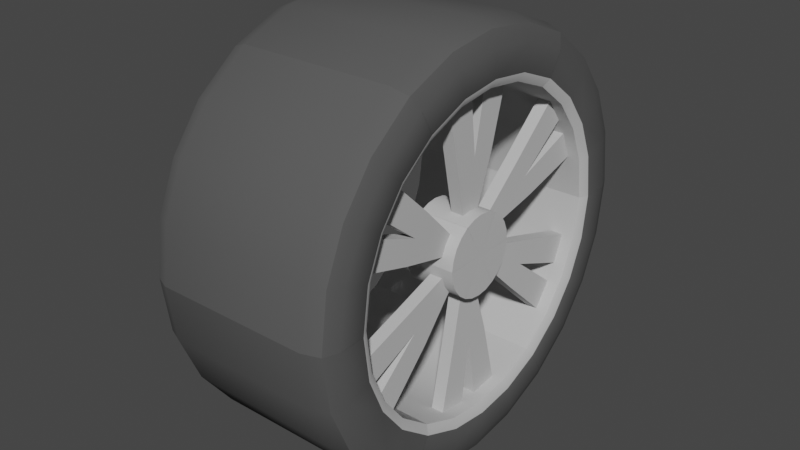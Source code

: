 # Source: wheel1.blend  (saved by Blender 2.82.7; exported with 4.5.12 LTS)
import bpy
from mathutils import Matrix  # noqa: F401  (used for matrix-valued properties, if any)

bpy.ops.wm.read_factory_settings(use_empty=True)
scene = bpy.context.scene
scene.name = 'Scene'

# ---- collections
col_collection = bpy.data.collections.new('Collection'); scene.collection.children.link(col_collection)

# ---- materials (node trees are filled in below, after node groups)
mat_base___eeeeee = bpy.data.materials.new('base [#eeeeee]')
mat_base___eeeeee.use_transparent_shadow = False
mat_base___eeeeee.diffuse_color = (0.5488, 0.5488, 0.5488, 1.0)
mat_base___eeeeee.roughness = 0.6733
mat_base___eeeeee.specular_intensity = 0.0
mat_black___333333 = bpy.data.materials.new('black [#333333]')
mat_black___333333.use_transparent_shadow = False
mat_black___333333.diffuse_color = (0.09542, 0.09542, 0.09542, 1.0)
mat_black___333333.roughness = 0.6733

# ---- material node trees
mat_base___eeeeee.use_nodes = True; mat_base___eeeeee.node_tree.nodes.clear()
_N = mat_base___eeeeee.node_tree.nodes; _L = mat_base___eeeeee.node_tree.links
n0 = _N.new('ShaderNodeOutputMaterial'); n0.name = 'Material Output'; n0.location = (300, 300)
n1 = _N.new('ShaderNodeBsdfPrincipled'); n1.name = 'Principled BSDF'; n1.location = (10, 300)
n1.distribution = 'GGX'
n1.subsurface_method = 'BURLEY'
n1.inputs[0].default_value = (0.5488, 0.5488, 0.5488, 1.0)
n1.inputs[2].default_value = 0.6733
n1.inputs[3].default_value = 1.0
n1.inputs[13].default_value = 0.0
n1.inputs[27].default_value = (0.0, 0.0, 0.0, 1.0)
n1.inputs[28].default_value = 1.0
_L.new(n1.outputs[0], n0.inputs[0])
n0.is_active_output = True
mat_black___333333.use_nodes = True; mat_black___333333.node_tree.nodes.clear()
_N = mat_black___333333.node_tree.nodes; _L = mat_black___333333.node_tree.links
n0 = _N.new('ShaderNodeOutputMaterial'); n0.name = 'Material Output'; n0.location = (300, 300)
n1 = _N.new('ShaderNodeBsdfPrincipled'); n1.name = 'Principled BSDF'; n1.location = (10, 300)
n1.distribution = 'GGX'
n1.subsurface_method = 'BURLEY'
n1.inputs[0].default_value = (0.09542, 0.09542, 0.09542, 1.0)
n1.inputs[2].default_value = 0.6733
n1.inputs[3].default_value = 1.0
n1.inputs[27].default_value = (0.0, 0.0, 0.0, 1.0)
n1.inputs[28].default_value = 1.0
_L.new(n1.outputs[0], n0.inputs[0])
n0.is_active_output = True

# ---- world
world_world = bpy.data.worlds.new('World'); scene.world = world_world
world_world.use_nodes = True; world_world.node_tree.nodes.clear()
_N = world_world.node_tree.nodes; _L = world_world.node_tree.links
n0 = _N.new('ShaderNodeOutputWorld'); n0.name = 'World Output'; n0.location = (300, 300)
n1 = _N.new('ShaderNodeBackground'); n1.name = 'Background'; n1.location = (10, 300)
n1.inputs[0].default_value = (0.05088, 0.05088, 0.05088, 1.0)
_L.new(n1.outputs[0], n0.inputs[0])
n0.is_active_output = True
world_world.color = (0.05088, 0.05088, 0.05088)
world_world.use_sun_shadow = False
world_world.sun_shadow_jitter_overblur = 0.0

# ---- meshes
me_wheel = bpy.data.meshes.new('wheel')
me_wheel.from_pydata([(-0.007717, 0.2428, -0.0624), (-0.007717, 0.2171, -0.1254), (0.0, 0.2292, -0.1324), (0.0, 0.2564, -0.06589), (-0.09618, 0.06288, -0.01659), (-0.01471, 0.06276, -0.01686), (-0.01485, 0.05633, -0.03244), (-0.09633, 0.05633, -0.03244), (-0.09633, 0.065, 0.0), (-0.01485, 0.065, 0.0), (-0.007717, 0.2507, 0.0), (0.0, 0.2647, 0.0), (-0.02997, 0.1424, -0.03838), (-0.02782, 0.2428, -0.0624), (-0.02782, 0.2502, -0.0155), (-0.02997, 0.1475, 0.0), (-0.01471, 0.06276, -0.01686), (-0.01485, 0.065, 0.0), (-0.01485, 0.0, 0.0), (-0.01485, 0.05633, -0.03244), (-0.03421, 0.06401, 0.0), (-0.03421, 0.06179, -0.01666), (-0.007717, 0.2428, -0.0624), (-0.007717, 0.2507, 0.0), (-0.3196, 0.2507, 0.0), (-0.3196, 0.2428, -0.0624), (-0.007717, 0.2171, -0.1254), (-0.3196, 0.2171, -0.1254), (-0.02997, 0.1424, -0.03838), (-0.03421, 0.06179, -0.01666), (-0.05474, 0.06179, -0.01666), (-0.05049, 0.1424, -0.03838), (-0.02782, 0.2428, -0.0624), (-0.04834, 0.2428, -0.0624), (-0.02997, 0.1475, 0.0), (-0.02782, 0.2502, -0.0155), (-0.04834, 0.2502, -0.0155), (-0.05049, 0.1475, 0.0), (-0.3239, 0.2292, -0.1324), (-0.3196, 0.2428, -0.0624), (-0.3239, 0.2564, -0.06589), (-0.3196, 0.2507, 0.0), (-0.3196, 0.2171, -0.1254), (-0.3239, 0.2647, 0.0), (-0.007717, 0.2428, 0.0624), (0.0, 0.2564, 0.06589), (0.0, 0.2292, 0.1324), (-0.007717, 0.2171, 0.1254), (-0.09618, 0.06288, 0.01659), (-0.09633, 0.05633, 0.03244), (-0.01485, 0.05633, 0.03244), (-0.01471, 0.06276, 0.01686), (-0.02997, 0.1424, 0.03838), (-0.02782, 0.2502, 0.0155), (-0.02782, 0.2428, 0.0624), (-0.01471, 0.06276, 0.01686), (-0.01485, 0.05633, 0.03244), (-0.03421, 0.06179, 0.01666), (-0.007717, 0.2428, 0.0624), (-0.3196, 0.2428, 0.0624), (-0.007717, 0.2171, 0.1254), (-0.3196, 0.2171, 0.1254), (-0.02997, 0.1424, 0.03838), (-0.05049, 0.1424, 0.03838), (-0.05474, 0.06179, 0.01666), (-0.03421, 0.06179, 0.01666), (-0.02782, 0.2428, 0.0624), (-0.04834, 0.2428, 0.0624), (-0.02997, 0.1475, 0.0), (-0.05049, 0.1475, 0.0), (-0.04834, 0.2502, 0.0155), (-0.02782, 0.2502, 0.0155), (-0.3239, 0.2292, 0.1324), (-0.3239, 0.2564, 0.06589), (-0.3196, 0.2428, 0.0624), (-0.3196, 0.2171, 0.1254), (-0.007717, 0.1754, 0.1791), (-0.007717, 0.2171, 0.1253), (0.0, 0.2293, 0.1323), (0.0, 0.1852, 0.1891), (-0.09618, 0.04581, 0.04616), (-0.01471, 0.04598, 0.04592), (-0.01485, 0.05626, 0.03256), (-0.09633, 0.05626, 0.03256), (-0.09633, 0.0325, 0.05629), (-0.01485, 0.0325, 0.05629), (-0.007717, 0.1253, 0.2171), (0.0, 0.1323, 0.2292), (-0.02997, 0.1044, 0.1041), (-0.02782, 0.1754, 0.1791), (-0.02782, 0.1385, 0.2089), (-0.02997, 0.07374, 0.1277), (-0.01471, 0.04598, 0.04592), (-0.01485, 0.0325, 0.05629), (-0.01485, 0.0, 0.0), (-0.01485, 0.05626, 0.03256), (-0.03421, 0.03201, 0.05544), (-0.03421, 0.04532, 0.04518), (-0.007717, 0.1754, 0.1791), (-0.007717, 0.1253, 0.2171), (-0.3196, 0.1253, 0.2171), (-0.3196, 0.1754, 0.1791), (-0.007717, 0.2171, 0.1253), (-0.3196, 0.2171, 0.1253), (-0.02997, 0.1044, 0.1041), (-0.03421, 0.04532, 0.04518), (-0.05474, 0.04532, 0.04518), (-0.05049, 0.1044, 0.1041), (-0.02782, 0.1754, 0.1791), (-0.04834, 0.1754, 0.1791), (-0.02997, 0.07374, 0.1277), (-0.02782, 0.1385, 0.2089), (-0.04834, 0.1385, 0.2089), (-0.05049, 0.07374, 0.1277), (-0.3239, 0.2293, 0.1323), (-0.3196, 0.1754, 0.1791), (-0.3239, 0.1852, 0.1891), (-0.3196, 0.1253, 0.2171), (-0.3196, 0.2171, 0.1253), (-0.3239, 0.1323, 0.2292), (-0.007717, 0.06735, 0.2415), (0.0, 0.07112, 0.255), (0.0, -5.2e-05, 0.2647), (-0.007717, -4.9e-05, 0.2507), (-0.09618, 0.01707, 0.06275), (-0.09633, 7e-05, 0.065), (-0.01485, 7e-05, 0.065), (-0.01471, 0.01678, 0.06278), (-0.02997, 0.03794, 0.1425), (-0.02782, 0.1117, 0.2244), (-0.02782, 0.06735, 0.2415), (-0.01471, 0.01678, 0.06278), (-0.01485, 7e-05, 0.065), (-0.03421, 0.01647, 0.06184), (-0.007717, 0.06735, 0.2415), (-0.3196, 0.06735, 0.2415), (-0.007717, -4.9e-05, 0.2507), (-0.3196, -4.9e-05, 0.2507), (-0.02997, 0.03794, 0.1425), (-0.05049, 0.03794, 0.1425), (-0.05474, 0.01647, 0.06184), (-0.03421, 0.01647, 0.06184), (-0.02782, 0.06735, 0.2415), (-0.04834, 0.06735, 0.2415), (-0.02997, 0.07374, 0.1277), (-0.05049, 0.07374, 0.1277), (-0.04834, 0.1117, 0.2244), (-0.02782, 0.1117, 0.2244), (-0.3239, -5.2e-05, 0.2647), (-0.3239, 0.07112, 0.255), (-0.3196, 0.06735, 0.2415), (-0.3196, -4.9e-05, 0.2507), (-0.007717, -0.06735, 0.2415), (-0.007717, 4.9e-05, 0.2507), (0.0, 5.2e-05, 0.2647), (0.0, -0.07112, 0.255), (-0.09618, -0.01707, 0.06275), (-0.01471, -0.01678, 0.06278), (-0.01485, -7e-05, 0.065), (-0.09633, -7e-05, 0.065), (-0.09633, -0.0325, 0.05629), (-0.01485, -0.0325, 0.05629), (-0.007717, -0.1253, 0.2171), (0.0, -0.1323, 0.2292), (-0.02997, -0.03794, 0.1425), (-0.02782, -0.06735, 0.2415), (-0.02782, -0.1117, 0.2244), (-0.02997, -0.07374, 0.1277), (-0.01471, -0.01678, 0.06278), (-0.01485, -0.0325, 0.05629), (-0.01485, 0.0, 0.0), (-0.01485, -7e-05, 0.065), (-0.03421, -0.03201, 0.05544), (-0.03421, -0.01647, 0.06184), (-0.007717, -0.06735, 0.2415), (-0.007717, -0.1253, 0.2171), (-0.3196, -0.1253, 0.2171), (-0.3196, -0.06735, 0.2415), (-0.007717, 4.9e-05, 0.2507), (-0.3196, 4.9e-05, 0.2507), (-0.02997, -0.03794, 0.1425), (-0.03421, -0.01647, 0.06184), (-0.05474, -0.01647, 0.06184), (-0.05049, -0.03794, 0.1425), (-0.02782, -0.06735, 0.2415), (-0.04834, -0.06735, 0.2415), (-0.02997, -0.07374, 0.1277), (-0.02782, -0.1117, 0.2244), (-0.04834, -0.1117, 0.2244), (-0.05049, -0.07374, 0.1277), (-0.3239, 5.2e-05, 0.2647), (-0.3196, -0.06735, 0.2415), (-0.3239, -0.07112, 0.255), (-0.3196, -0.1253, 0.2171), (-0.3196, 4.9e-05, 0.2507), (-0.3239, -0.1323, 0.2292), (-0.007717, -0.1754, 0.1791), (0.0, -0.1852, 0.1891), (0.0, -0.2293, 0.1323), (-0.007717, -0.2171, 0.1253), (-0.09618, -0.04581, 0.04616), (-0.09633, -0.05626, 0.03256), (-0.01485, -0.05626, 0.03256), (-0.01471, -0.04598, 0.04592), (-0.02997, -0.1044, 0.1041), (-0.02782, -0.1385, 0.2089), (-0.02782, -0.1754, 0.1791), (-0.01471, -0.04598, 0.04592), (-0.01485, -0.05626, 0.03256), (-0.03421, -0.04532, 0.04518), (-0.007717, -0.1754, 0.1791), (-0.3196, -0.1754, 0.1791), (-0.007717, -0.2171, 0.1253), (-0.3196, -0.2171, 0.1253), (-0.02997, -0.1044, 0.1041), (-0.05049, -0.1044, 0.1041), (-0.05474, -0.04532, 0.04518), (-0.03421, -0.04532, 0.04518), (-0.02782, -0.1754, 0.1791), (-0.04834, -0.1754, 0.1791), (-0.02997, -0.07374, 0.1277), (-0.05049, -0.07374, 0.1277), (-0.04834, -0.1385, 0.2089), (-0.02782, -0.1385, 0.2089), (-0.3239, -0.2293, 0.1323), (-0.3239, -0.1852, 0.1891), (-0.3196, -0.1754, 0.1791), (-0.3196, -0.2171, 0.1253), (-0.007717, -0.2428, 0.0624), (-0.007717, -0.2171, 0.1254), (0.0, -0.2292, 0.1324), (0.0, -0.2564, 0.06589), (-0.09618, -0.06288, 0.01659), (-0.01471, -0.06276, 0.01686), (-0.01485, -0.05633, 0.03244), (-0.09633, -0.05633, 0.03244), (-0.09633, -0.065, 0.0), (-0.01485, -0.065, 0.0), (-0.007717, -0.2507, 0.0), (0.0, -0.2647, 0.0), (-0.02997, -0.1424, 0.03838), (-0.02782, -0.2428, 0.0624), (-0.02782, -0.2502, 0.0155), (-0.02997, -0.1475, 0.0), (-0.01471, -0.06276, 0.01686), (-0.01485, -0.065, 0.0), (-0.01485, 0.0, 0.0), (-0.01485, -0.05633, 0.03244), (-0.03421, -0.06401, 0.0), (-0.03421, -0.06179, 0.01666), (-0.007717, -0.2428, 0.0624), (-0.007717, -0.2507, 0.0), (-0.3196, -0.2507, 0.0), (-0.3196, -0.2428, 0.0624), (-0.007717, -0.2171, 0.1254), (-0.3196, -0.2171, 0.1254), (-0.02997, -0.1424, 0.03838), (-0.03421, -0.06179, 0.01666), (-0.05474, -0.06179, 0.01666), (-0.05049, -0.1424, 0.03838), (-0.02782, -0.2428, 0.0624), (-0.04834, -0.2428, 0.0624), (-0.02997, -0.1475, 0.0), (-0.02782, -0.2502, 0.0155), (-0.04834, -0.2502, 0.0155), (-0.05049, -0.1475, 0.0), (-0.3239, -0.2292, 0.1324), (-0.3196, -0.2428, 0.0624), (-0.3239, -0.2564, 0.06589), (-0.3196, -0.2507, 0.0), (-0.3196, -0.2171, 0.1254), (-0.3239, -0.2647, 0.0), (-0.007717, -0.2428, -0.0624), (0.0, -0.2564, -0.06589), (0.0, -0.2292, -0.1324), (-0.007717, -0.2171, -0.1254), (-0.09618, -0.06288, -0.01659), (-0.09633, -0.05633, -0.03244), (-0.01485, -0.05633, -0.03244), (-0.01471, -0.06276, -0.01686), (-0.02997, -0.1424, -0.03838), (-0.02782, -0.2502, -0.0155), (-0.02782, -0.2428, -0.0624), (-0.01471, -0.06276, -0.01686), (-0.01485, -0.05633, -0.03244), (-0.03421, -0.06179, -0.01666), (-0.007717, -0.2428, -0.0624), (-0.3196, -0.2428, -0.0624), (-0.007717, -0.2171, -0.1254), (-0.3196, -0.2171, -0.1254), (-0.02997, -0.1424, -0.03838), (-0.05049, -0.1424, -0.03838), (-0.05474, -0.06179, -0.01666), (-0.03421, -0.06179, -0.01666), (-0.02782, -0.2428, -0.0624), (-0.04834, -0.2428, -0.0624), (-0.02997, -0.1475, 0.0), (-0.05049, -0.1475, 0.0), (-0.04834, -0.2502, -0.0155), (-0.02782, -0.2502, -0.0155), (-0.3239, -0.2292, -0.1324), (-0.3239, -0.2564, -0.06589), (-0.3196, -0.2428, -0.0624), (-0.3196, -0.2171, -0.1254), (-0.007717, -0.1754, -0.1791), (-0.007717, -0.2171, -0.1253), (0.0, -0.2293, -0.1323), (0.0, -0.1852, -0.1891), (-0.09618, -0.04581, -0.04616), (-0.01471, -0.04598, -0.04592), (-0.01485, -0.05626, -0.03256), (-0.09633, -0.05626, -0.03256), (-0.09633, -0.0325, -0.05629), (-0.01485, -0.0325, -0.05629), (-0.007717, -0.1253, -0.2171), (0.0, -0.1323, -0.2292), (-0.02997, -0.1044, -0.1041), (-0.02782, -0.1754, -0.1791), (-0.02782, -0.1385, -0.2089), (-0.02997, -0.07374, -0.1277), (-0.01471, -0.04598, -0.04592), (-0.01485, -0.0325, -0.05629), (-0.01485, 0.0, 0.0), (-0.01485, -0.05626, -0.03256), (-0.03421, -0.03201, -0.05544), (-0.03421, -0.04532, -0.04518), (-0.007717, -0.1754, -0.1791), (-0.007717, -0.1253, -0.2171), (-0.3196, -0.1253, -0.2171), (-0.3196, -0.1754, -0.1791), (-0.007717, -0.2171, -0.1253), (-0.3196, -0.2171, -0.1253), (-0.02997, -0.1044, -0.1041), (-0.03421, -0.04532, -0.04518), (-0.05474, -0.04532, -0.04518), (-0.05049, -0.1044, -0.1041), (-0.02782, -0.1754, -0.1791), (-0.04834, -0.1754, -0.1791), (-0.02997, -0.07374, -0.1277), (-0.02782, -0.1385, -0.2089), (-0.04834, -0.1385, -0.2089), (-0.05049, -0.07374, -0.1277), (-0.3239, -0.2293, -0.1323), (-0.3196, -0.1754, -0.1791), (-0.3239, -0.1852, -0.1891), (-0.3196, -0.1253, -0.2171), (-0.3196, -0.2171, -0.1253), (-0.3239, -0.1323, -0.2292), (-0.007717, -0.06735, -0.2415), (0.0, -0.07112, -0.255), (0.0, 5.2e-05, -0.2647), (-0.007717, 4.9e-05, -0.2507), (-0.09618, -0.01707, -0.06275), (-0.09633, -7e-05, -0.065), (-0.01485, -7e-05, -0.065), (-0.01471, -0.01678, -0.06278), (-0.02997, -0.03794, -0.1425), (-0.02782, -0.1117, -0.2244), (-0.02782, -0.06735, -0.2415), (-0.01471, -0.01678, -0.06278), (-0.01485, -7e-05, -0.065), (-0.03421, -0.01647, -0.06184), (-0.007717, -0.06735, -0.2415), (-0.3196, -0.06735, -0.2415), (-0.007717, 4.9e-05, -0.2507), (-0.3196, 4.9e-05, -0.2507), (-0.02997, -0.03794, -0.1425), (-0.05049, -0.03794, -0.1425), (-0.05474, -0.01647, -0.06184), (-0.03421, -0.01647, -0.06184), (-0.02782, -0.06735, -0.2415), (-0.04834, -0.06735, -0.2415), (-0.02997, -0.07374, -0.1277), (-0.05049, -0.07374, -0.1277), (-0.04834, -0.1117, -0.2244), (-0.02782, -0.1117, -0.2244), (-0.3239, 5.2e-05, -0.2647), (-0.3239, -0.07112, -0.255), (-0.3196, -0.06735, -0.2415), (-0.3196, 4.9e-05, -0.2507), (-0.007717, 0.06735, -0.2415), (-0.007717, -4.9e-05, -0.2507), (0.0, -5.2e-05, -0.2647), (0.0, 0.07112, -0.255), (-0.09618, 0.01707, -0.06275), (-0.01471, 0.01678, -0.06278), (-0.01485, 7e-05, -0.065), (-0.09633, 7e-05, -0.065), (-0.09633, 0.0325, -0.05629), (-0.01485, 0.0325, -0.05629), (-0.007717, 0.1253, -0.2171), (0.0, 0.1323, -0.2292), (-0.02997, 0.03794, -0.1425), (-0.02782, 0.06735, -0.2415), (-0.02782, 0.1117, -0.2244), (-0.02997, 0.07374, -0.1277), (-0.01471, 0.01678, -0.06278), (-0.01485, 0.0325, -0.05629), (-0.01485, 0.0, 0.0), (-0.01485, 7e-05, -0.065), (-0.03421, 0.03201, -0.05544), (-0.03421, 0.01647, -0.06184), (-0.007717, 0.06735, -0.2415), (-0.007717, 0.1253, -0.2171), (-0.3196, 0.1253, -0.2171), (-0.3196, 0.06735, -0.2415), (-0.007717, -4.9e-05, -0.2507), (-0.3196, -4.9e-05, -0.2507), (-0.02997, 0.03794, -0.1425), (-0.03421, 0.01647, -0.06184), (-0.05474, 0.01647, -0.06184), (-0.05049, 0.03794, -0.1425), (-0.02782, 0.06735, -0.2415), (-0.04834, 0.06735, -0.2415), (-0.02997, 0.07374, -0.1277), (-0.02782, 0.1117, -0.2244), (-0.04834, 0.1117, -0.2244), (-0.05049, 0.07374, -0.1277), (-0.3239, -5.2e-05, -0.2647), (-0.3196, 0.06735, -0.2415), (-0.3239, 0.07112, -0.255), (-0.3196, 0.1253, -0.2171), (-0.3196, -4.9e-05, -0.2507), (-0.3239, 0.1323, -0.2292), (-0.007717, 0.1754, -0.1791), (0.0, 0.1852, -0.1891), (0.0, 0.2293, -0.1323), (-0.007717, 0.2171, -0.1253), (-0.09618, 0.04581, -0.04616), (-0.09633, 0.05626, -0.03256), (-0.01485, 0.05626, -0.03256), (-0.01471, 0.04598, -0.04592), (-0.02997, 0.1044, -0.1041), (-0.02782, 0.1385, -0.2089), (-0.02782, 0.1754, -0.1791), (-0.01471, 0.04598, -0.04592), (-0.01485, 0.05626, -0.03256), (-0.03421, 0.04532, -0.04518), (-0.007717, 0.1754, -0.1791), (-0.3196, 0.1754, -0.1791), (-0.007717, 0.2171, -0.1253), (-0.3196, 0.2171, -0.1253), (-0.02997, 0.1044, -0.1041), (-0.05049, 0.1044, -0.1041), (-0.05474, 0.04532, -0.04518), (-0.03421, 0.04532, -0.04518), (-0.02782, 0.1754, -0.1791), (-0.04834, 0.1754, -0.1791), (-0.02997, 0.07374, -0.1277), (-0.05049, 0.07374, -0.1277), (-0.04834, 0.1385, -0.2089), (-0.02782, 0.1385, -0.2089), (-0.3239, 0.2293, -0.1323), (-0.3239, 0.1852, -0.1891), (-0.3196, 0.1754, -0.1791), (-0.3196, 0.2171, -0.1253), (0.0, 0.2971, -0.07635), (0.0, 0.3067, 0.0), (0.0, 0.2656, -0.1534), (-0.009116, 0.3201, -0.08228), (-0.009116, 0.3305, 0.0), (-0.009116, 0.2862, -0.1653), (-0.009116, 0.3305, 0.0), (-0.009116, 0.3201, -0.08228), (-0.03729, 0.3294, -0.08467), (-0.03729, 0.3401, 0.0), (-0.009116, 0.2862, -0.1653), (-0.03729, 0.2945, -0.1701), (-0.2877, 0.3294, -0.08467), (-0.2877, 0.3401, 0.0), (-0.2877, 0.2945, -0.1701), (-0.3109, 0.3203, -0.08231), (-0.3109, 0.3307, 0.0), (-0.3109, 0.2863, -0.1654), (-0.3109, 0.3307, 0.0), (-0.3109, 0.3203, -0.08231), (-0.3215, 0.297, -0.07633), (-0.3215, 0.3066, 0.0), (-0.3109, 0.2863, -0.1654), (-0.3215, 0.2655, -0.1534), (0.0, 0.2971, 0.07635), (0.0, 0.2656, 0.1534), (-0.009116, 0.3201, 0.08228), (-0.009116, 0.2862, 0.1653), (-0.03729, 0.3294, 0.08467), (-0.009116, 0.3201, 0.08228), (-0.03729, 0.2945, 0.1701), (-0.009116, 0.2862, 0.1653), (-0.2877, 0.3294, 0.08467), (-0.2877, 0.2945, 0.1701), (-0.3109, 0.3203, 0.08231), (-0.3109, 0.2863, 0.1654), (-0.3215, 0.297, 0.07633), (-0.3109, 0.3203, 0.08231), (-0.3215, 0.2655, 0.1534), (-0.3109, 0.2863, 0.1654), (0.0, 0.2147, 0.2191), (0.0, 0.1534, 0.2656), (0.0, 0.2657, 0.1533), (-0.009116, 0.2313, 0.2361), (-0.009116, 0.1653, 0.2862), (-0.009116, 0.2863, 0.1652), (-0.009116, 0.1653, 0.2862), (-0.009116, 0.2313, 0.2361), (-0.03729, 0.238, 0.2429), (-0.03729, 0.1701, 0.2945), (-0.009116, 0.2863, 0.1652), (-0.03729, 0.2946, 0.17), (-0.2877, 0.238, 0.2429), (-0.2877, 0.1701, 0.2945), (-0.2877, 0.2946, 0.17), (-0.3109, 0.2314, 0.2362), (-0.3109, 0.1653, 0.2864), (-0.3109, 0.2864, 0.1653), (-0.3109, 0.1653, 0.2864), (-0.3109, 0.2314, 0.2362), (-0.3215, 0.2146, 0.219), (-0.3215, 0.1533, 0.2655), (-0.3109, 0.2864, 0.1653), (-0.3215, 0.2656, 0.1533), (0.0, 0.08241, 0.2954), (0.0, -6e-05, 0.3067), (-0.009116, 0.0888, 0.3184), (-0.009116, -6.5e-05, 0.3305), (-0.03729, 0.09138, 0.3276), (-0.009116, 0.0888, 0.3184), (-0.03729, -6.7e-05, 0.3401), (-0.009116, -6.5e-05, 0.3305), (-0.2877, 0.09138, 0.3276), (-0.2877, -6.7e-05, 0.3401), (-0.3109, 0.08884, 0.3185), (-0.3109, -6.5e-05, 0.3307), (-0.3215, 0.08238, 0.2953), (-0.3109, 0.08884, 0.3185), (-0.3215, -6e-05, 0.3066), (-0.3109, -6.5e-05, 0.3307), (0.0, -0.08241, 0.2954), (0.0, -0.1534, 0.2656), (0.0, 6e-05, 0.3067), (-0.009116, -0.0888, 0.3184), (-0.009116, -0.1653, 0.2862), (-0.009116, 6.5e-05, 0.3305), (-0.009116, -0.1653, 0.2862), (-0.009116, -0.0888, 0.3184), (-0.03729, -0.09138, 0.3276), (-0.03729, -0.1701, 0.2945), (-0.009116, 6.5e-05, 0.3305), (-0.03729, 6.7e-05, 0.3401), (-0.2877, -0.09138, 0.3276), (-0.2877, -0.1701, 0.2945), (-0.2877, 6.7e-05, 0.3401), (-0.3109, -0.08884, 0.3185), (-0.3109, -0.1653, 0.2864), (-0.3109, 6.5e-05, 0.3307), (-0.3109, -0.1653, 0.2864), (-0.3109, -0.08884, 0.3185), (-0.3215, -0.08238, 0.2953), (-0.3215, -0.1533, 0.2655), (-0.3109, 6.5e-05, 0.3307), (-0.3215, 6e-05, 0.3066), (0.0, -0.2147, 0.2191), (0.0, -0.2657, 0.1533), (-0.009116, -0.2313, 0.2361), (-0.009116, -0.2863, 0.1652), (-0.03729, -0.238, 0.2429), (-0.009116, -0.2313, 0.2361), (-0.03729, -0.2946, 0.17), (-0.009116, -0.2863, 0.1652), (-0.2877, -0.238, 0.2429), (-0.2877, -0.2946, 0.17), (-0.3109, -0.2314, 0.2362), (-0.3109, -0.2864, 0.1653), (-0.3215, -0.2146, 0.219), (-0.3109, -0.2314, 0.2362), (-0.3215, -0.2656, 0.1533), (-0.3109, -0.2864, 0.1653), (0.0, -0.2971, 0.07635), (0.0, -0.3067, 0.0), (0.0, -0.2656, 0.1534), (-0.009116, -0.3201, 0.08228), (-0.009116, -0.3305, 0.0), (-0.009116, -0.2862, 0.1653), (-0.009116, -0.3305, 0.0), (-0.009116, -0.3201, 0.08228), (-0.03729, -0.3294, 0.08467), (-0.03729, -0.3401, 0.0), (-0.009116, -0.2862, 0.1653), (-0.03729, -0.2945, 0.1701), (-0.2877, -0.3294, 0.08467), (-0.2877, -0.3401, 0.0), (-0.2877, -0.2945, 0.1701), (-0.3109, -0.3203, 0.08231), (-0.3109, -0.3307, 0.0), (-0.3109, -0.2863, 0.1654), (-0.3109, -0.3307, 0.0), (-0.3109, -0.3203, 0.08231), (-0.3215, -0.297, 0.07633), (-0.3215, -0.3066, 0.0), (-0.3109, -0.2863, 0.1654), (-0.3215, -0.2655, 0.1534), (0.0, -0.2971, -0.07635), (0.0, -0.2656, -0.1534), (-0.009116, -0.3201, -0.08228), (-0.009116, -0.2862, -0.1653), (-0.03729, -0.3294, -0.08467), (-0.009116, -0.3201, -0.08228), (-0.03729, -0.2945, -0.1701), (-0.009116, -0.2862, -0.1653), (-0.2877, -0.3294, -0.08467), (-0.2877, -0.2945, -0.1701), (-0.3109, -0.3203, -0.08231), (-0.3109, -0.2863, -0.1654), (-0.3215, -0.297, -0.07633), (-0.3109, -0.3203, -0.08231), (-0.3215, -0.2655, -0.1534), (-0.3109, -0.2863, -0.1654), (0.0, -0.2147, -0.2191), (0.0, -0.1534, -0.2656), (0.0, -0.2657, -0.1533), (-0.009116, -0.2313, -0.2361), (-0.009116, -0.1653, -0.2862), (-0.009116, -0.2863, -0.1652), (-0.009116, -0.1653, -0.2862), (-0.009116, -0.2313, -0.2361), (-0.03729, -0.238, -0.2429), (-0.03729, -0.1701, -0.2945), (-0.009116, -0.2863, -0.1652), (-0.03729, -0.2946, -0.17), (-0.2877, -0.238, -0.2429), (-0.2877, -0.1701, -0.2945), (-0.2877, -0.2946, -0.17), (-0.3109, -0.2314, -0.2362), (-0.3109, -0.1653, -0.2864), (-0.3109, -0.2864, -0.1653), (-0.3109, -0.1653, -0.2864), (-0.3109, -0.2314, -0.2362), (-0.3215, -0.2146, -0.219), (-0.3215, -0.1533, -0.2655), (-0.3109, -0.2864, -0.1653), (-0.3215, -0.2656, -0.1533), (0.0, -0.08241, -0.2954), (0.0, 6e-05, -0.3067), (-0.009116, -0.0888, -0.3184), (-0.009116, 6.5e-05, -0.3305), (-0.03729, -0.09138, -0.3276), (-0.009116, -0.0888, -0.3184), (-0.03729, 6.7e-05, -0.3401), (-0.009116, 6.5e-05, -0.3305), (-0.2877, -0.09138, -0.3276), (-0.2877, 6.7e-05, -0.3401), (-0.3109, -0.08884, -0.3185), (-0.3109, 6.5e-05, -0.3307), (-0.3215, -0.08238, -0.2953), (-0.3109, -0.08884, -0.3185), (-0.3215, 6e-05, -0.3066), (-0.3109, 6.5e-05, -0.3307), (0.0, 0.08241, -0.2954), (0.0, 0.1534, -0.2656), (0.0, -6e-05, -0.3067), (-0.009116, 0.0888, -0.3184), (-0.009116, 0.1653, -0.2862), (-0.009116, -6.5e-05, -0.3305), (-0.009116, 0.1653, -0.2862), (-0.009116, 0.0888, -0.3184), (-0.03729, 0.09138, -0.3276), (-0.03729, 0.1701, -0.2945), (-0.009116, -6.5e-05, -0.3305), (-0.03729, -6.7e-05, -0.3401), (-0.2877, 0.09138, -0.3276), (-0.2877, 0.1701, -0.2945), (-0.2877, -6.7e-05, -0.3401), (-0.3109, 0.08884, -0.3185), (-0.3109, 0.1653, -0.2864), (-0.3109, -6.5e-05, -0.3307), (-0.3109, 0.1653, -0.2864), (-0.3109, 0.08884, -0.3185), (-0.3215, 0.08238, -0.2953), (-0.3215, 0.1533, -0.2655), (-0.3109, -6.5e-05, -0.3307), (-0.3215, -6e-05, -0.3066), (0.0, 0.2147, -0.2191), (0.0, 0.2657, -0.1533), (-0.009116, 0.2313, -0.2361), (-0.009116, 0.2863, -0.1652), (-0.03729, 0.238, -0.2429), (-0.009116, 0.2313, -0.2361), (-0.03729, 0.2946, -0.17), (-0.009116, 0.2863, -0.1652), (-0.2877, 0.238, -0.2429), (-0.2877, 0.2946, -0.17), (-0.3109, 0.2314, -0.2362), (-0.3109, 0.2864, -0.1653), (-0.3215, 0.2146, -0.219), (-0.3109, 0.2314, -0.2362), (-0.3215, 0.2656, -0.1533), (-0.3109, 0.2864, -0.1653)], [], [(0, 1, 2, 3), (4, 5, 6, 7), (8, 9, 5, 4), (10, 0, 3, 11), (12, 13, 14, 15), (16, 17, 18), (19, 16, 18), (12, 15, 20, 21), (22, 23, 24, 25), (26, 22, 25, 27), (28, 29, 30, 31), (32, 28, 31, 33), (34, 35, 36, 37), (38, 39, 40), (39, 41, 40), (42, 39, 38), (41, 43, 40), (44, 45, 46, 47), (48, 49, 50, 51), (8, 48, 51, 9), (10, 11, 45, 44), (52, 15, 53, 54), (55, 18, 17), (56, 18, 55), (52, 57, 20, 15), (58, 59, 24, 23), (60, 61, 59, 58), (62, 63, 64, 65), (66, 67, 63, 62), (68, 69, 70, 71), (72, 73, 74), (74, 73, 41), (75, 72, 74), (41, 73, 43), (76, 77, 78, 79), (80, 81, 82, 83), (84, 85, 81, 80), (86, 76, 79, 87), (88, 89, 90, 91), (92, 93, 94), (95, 92, 94), (88, 91, 96, 97), (98, 99, 100, 101), (102, 98, 101, 103), (104, 105, 106, 107), (108, 104, 107, 109), (110, 111, 112, 113), (114, 115, 116), (115, 117, 116), (118, 115, 114), (117, 119, 116), (120, 121, 122, 123), (124, 125, 126, 127), (84, 124, 127, 85), (86, 87, 121, 120), (128, 91, 129, 130), (131, 94, 93), (132, 94, 131), (128, 133, 96, 91), (134, 135, 100, 99), (136, 137, 135, 134), (138, 139, 140, 141), (142, 143, 139, 138), (144, 145, 146, 147), (148, 149, 150), (150, 149, 117), (151, 148, 150), (117, 149, 119), (152, 153, 154, 155), (156, 157, 158, 159), (160, 161, 157, 156), (162, 152, 155, 163), (164, 165, 166, 167), (168, 169, 170), (171, 168, 170), (164, 167, 172, 173), (174, 175, 176, 177), (178, 174, 177, 179), (180, 181, 182, 183), (184, 180, 183, 185), (186, 187, 188, 189), (190, 191, 192), (191, 193, 192), (194, 191, 190), (193, 195, 192), (196, 197, 198, 199), (200, 201, 202, 203), (160, 200, 203, 161), (162, 163, 197, 196), (204, 167, 205, 206), (207, 170, 169), (208, 170, 207), (204, 209, 172, 167), (210, 211, 176, 175), (212, 213, 211, 210), (214, 215, 216, 217), (218, 219, 215, 214), (220, 221, 222, 223), (224, 225, 226), (226, 225, 193), (227, 224, 226), (193, 225, 195), (228, 229, 230, 231), (232, 233, 234, 235), (236, 237, 233, 232), (238, 228, 231, 239), (240, 241, 242, 243), (244, 245, 246), (247, 244, 246), (240, 243, 248, 249), (250, 251, 252, 253), (254, 250, 253, 255), (256, 257, 258, 259), (260, 256, 259, 261), (262, 263, 264, 265), (266, 267, 268), (267, 269, 268), (270, 267, 266), (269, 271, 268), (272, 273, 274, 275), (276, 277, 278, 279), (236, 276, 279, 237), (238, 239, 273, 272), (280, 243, 281, 282), (283, 246, 245), (284, 246, 283), (280, 285, 248, 243), (286, 287, 252, 251), (288, 289, 287, 286), (290, 291, 292, 293), (294, 295, 291, 290), (296, 297, 298, 299), (300, 301, 302), (302, 301, 269), (303, 300, 302), (269, 301, 271), (304, 305, 306, 307), (308, 309, 310, 311), (312, 313, 309, 308), (314, 304, 307, 315), (316, 317, 318, 319), (320, 321, 322), (323, 320, 322), (316, 319, 324, 325), (326, 327, 328, 329), (330, 326, 329, 331), (332, 333, 334, 335), (336, 332, 335, 337), (338, 339, 340, 341), (342, 343, 344), (343, 345, 344), (346, 343, 342), (345, 347, 344), (348, 349, 350, 351), (352, 353, 354, 355), (312, 352, 355, 313), (314, 315, 349, 348), (356, 319, 357, 358), (359, 322, 321), (360, 322, 359), (356, 361, 324, 319), (362, 363, 328, 327), (364, 365, 363, 362), (366, 367, 368, 369), (370, 371, 367, 366), (372, 373, 374, 375), (376, 377, 378), (378, 377, 345), (379, 376, 378), (345, 377, 347), (380, 381, 382, 383), (384, 385, 386, 387), (388, 389, 385, 384), (390, 380, 383, 391), (392, 393, 394, 395), (396, 397, 398), (399, 396, 398), (392, 395, 400, 401), (402, 403, 404, 405), (406, 402, 405, 407), (408, 409, 410, 411), (412, 408, 411, 413), (414, 415, 416, 417), (418, 419, 420), (419, 421, 420), (422, 419, 418), (421, 423, 420), (424, 425, 426, 427), (428, 429, 430, 431), (388, 428, 431, 389), (390, 391, 425, 424), (432, 395, 433, 434), (435, 398, 397), (436, 398, 435), (432, 437, 400, 395), (438, 439, 404, 403), (440, 441, 439, 438), (442, 443, 444, 445), (446, 447, 443, 442), (448, 449, 450, 451), (452, 453, 454), (454, 453, 421), (455, 452, 454), (421, 453, 423), (11, 3, 456, 457), (3, 2, 458, 456), (457, 456, 459, 460), (456, 458, 461, 459), (462, 463, 464, 465), (463, 466, 467, 464), (465, 464, 468, 469), (464, 467, 470, 468), (469, 468, 471, 472), (468, 470, 473, 471), (474, 475, 476, 477), (475, 478, 479, 476), (477, 476, 40, 43), (476, 479, 38, 40), (11, 457, 480, 45), (45, 480, 481, 46), (457, 460, 482, 480), (480, 482, 483, 481), (462, 465, 484, 485), (485, 484, 486, 487), (465, 469, 488, 484), (484, 488, 489, 486), (469, 472, 490, 488), (488, 490, 491, 489), (474, 477, 492, 493), (493, 492, 494, 495), (477, 43, 73, 492), (492, 73, 72, 494), (87, 79, 496, 497), (79, 78, 498, 496), (497, 496, 499, 500), (496, 498, 501, 499), (502, 503, 504, 505), (503, 506, 507, 504), (505, 504, 508, 509), (504, 507, 510, 508), (509, 508, 511, 512), (508, 510, 513, 511), (514, 515, 516, 517), (515, 518, 519, 516), (517, 516, 116, 119), (516, 519, 114, 116), (87, 497, 520, 121), (121, 520, 521, 122), (497, 500, 522, 520), (520, 522, 523, 521), (502, 505, 524, 525), (525, 524, 526, 527), (505, 509, 528, 524), (524, 528, 529, 526), (509, 512, 530, 528), (528, 530, 531, 529), (514, 517, 532, 533), (533, 532, 534, 535), (517, 119, 149, 532), (532, 149, 148, 534), (163, 155, 536, 537), (155, 154, 538, 536), (537, 536, 539, 540), (536, 538, 541, 539), (542, 543, 544, 545), (543, 546, 547, 544), (545, 544, 548, 549), (544, 547, 550, 548), (549, 548, 551, 552), (548, 550, 553, 551), (554, 555, 556, 557), (555, 558, 559, 556), (557, 556, 192, 195), (556, 559, 190, 192), (163, 537, 560, 197), (197, 560, 561, 198), (537, 540, 562, 560), (560, 562, 563, 561), (542, 545, 564, 565), (565, 564, 566, 567), (545, 549, 568, 564), (564, 568, 569, 566), (549, 552, 570, 568), (568, 570, 571, 569), (554, 557, 572, 573), (573, 572, 574, 575), (557, 195, 225, 572), (572, 225, 224, 574), (239, 231, 576, 577), (231, 230, 578, 576), (577, 576, 579, 580), (576, 578, 581, 579), (582, 583, 584, 585), (583, 586, 587, 584), (585, 584, 588, 589), (584, 587, 590, 588), (589, 588, 591, 592), (588, 590, 593, 591), (594, 595, 596, 597), (595, 598, 599, 596), (597, 596, 268, 271), (596, 599, 266, 268), (239, 577, 600, 273), (273, 600, 601, 274), (577, 580, 602, 600), (600, 602, 603, 601), (582, 585, 604, 605), (605, 604, 606, 607), (585, 589, 608, 604), (604, 608, 609, 606), (589, 592, 610, 608), (608, 610, 611, 609), (594, 597, 612, 613), (613, 612, 614, 615), (597, 271, 301, 612), (612, 301, 300, 614), (315, 307, 616, 617), (307, 306, 618, 616), (617, 616, 619, 620), (616, 618, 621, 619), (622, 623, 624, 625), (623, 626, 627, 624), (625, 624, 628, 629), (624, 627, 630, 628), (629, 628, 631, 632), (628, 630, 633, 631), (634, 635, 636, 637), (635, 638, 639, 636), (637, 636, 344, 347), (636, 639, 342, 344), (315, 617, 640, 349), (349, 640, 641, 350), (617, 620, 642, 640), (640, 642, 643, 641), (622, 625, 644, 645), (645, 644, 646, 647), (625, 629, 648, 644), (644, 648, 649, 646), (629, 632, 650, 648), (648, 650, 651, 649), (634, 637, 652, 653), (653, 652, 654, 655), (637, 347, 377, 652), (652, 377, 376, 654), (391, 383, 656, 657), (383, 382, 658, 656), (657, 656, 659, 660), (656, 658, 661, 659), (662, 663, 664, 665), (663, 666, 667, 664), (665, 664, 668, 669), (664, 667, 670, 668), (669, 668, 671, 672), (668, 670, 673, 671), (674, 675, 676, 677), (675, 678, 679, 676), (677, 676, 420, 423), (676, 679, 418, 420), (391, 657, 680, 425), (425, 680, 681, 426), (657, 660, 682, 680), (680, 682, 683, 681), (662, 665, 684, 685), (685, 684, 686, 687), (665, 669, 688, 684), (684, 688, 689, 686), (669, 672, 690, 688), (688, 690, 691, 689), (674, 677, 692, 693), (693, 692, 694, 695), (677, 423, 453, 692), (692, 453, 452, 694)])
me_wheel.polygons.foreach_set('use_smooth', [True] * 372)
me_wheel.polygons.foreach_set('material_index', [0, 0, 0, 0, 0, 0, 0, 0, 0, 0, 0, 0, 0, 0, 0, 0, 0, 0, 0, 0, 0, 0, 0, 0, 0, 0, 0, 0, 0, 0, 0, 0, 0, 0, 0, 0, 0, 0, 0, 0, 0, 0, 0, 0, 0, 0, 0, 0, 0, 0, 0, 0, 0, 0, 0, 0, 0, 0, 0, 0, 0, 0, 0, 0, 0, 0, 0, 0, 0, 0, 0, 0, 0, 0, 0, 0, 0, 0, 0, 0, 0, 0, 0, 0, 0, 0, 0, 0, 0, 0, 0, 0, 0, 0, 0, 0, 0, 0, 0, 0, 0, 0, 0, 0, 0, 0, 0, 0, 0, 0, 0, 0, 0, 0, 0, 0, 0, 0, 0, 0, 0, 0, 0, 0, 0, 0, 0, 0, 0, 0, 0, 0, 0, 0, 0, 0, 0, 0, 0, 0, 0, 0, 0, 0, 0, 0, 0, 0, 0, 0, 0, 0, 0, 0, 0, 0, 0, 0, 0, 0, 0, 0, 0, 0, 0, 0, 0, 0, 0, 0, 0, 0, 0, 0, 0, 0, 0, 0, 0, 0, 0, 0, 0, 0, 0, 0, 0, 0, 0, 0, 0, 0, 0, 0, 0, 0, 0, 0, 0, 0, 0, 0, 0, 0, 1, 1, 1, 1, 1, 1, 1, 1, 1, 1, 1, 1, 1, 1, 1, 1, 1, 1, 1, 1, 1, 1, 1, 1, 1, 1, 1, 1, 1, 1, 1, 1, 1, 1, 1, 1, 1, 1, 1, 1, 1, 1, 1, 1, 1, 1, 1, 1, 1, 1, 1, 1, 1, 1, 1, 1, 1, 1, 1, 1, 1, 1, 1, 1, 1, 1, 1, 1, 1, 1, 1, 1, 1, 1, 1, 1, 1, 1, 1, 1, 1, 1, 1, 1, 1, 1, 1, 1, 1, 1, 1, 1, 1, 1, 1, 1, 1, 1, 1, 1, 1, 1, 1, 1, 1, 1, 1, 1, 1, 1, 1, 1, 1, 1, 1, 1, 1, 1, 1, 1, 1, 1, 1, 1, 1, 1, 1, 1, 1, 1, 1, 1, 1, 1, 1, 1, 1, 1, 1, 1, 1, 1, 1, 1, 1, 1, 1, 1, 1, 1, 1, 1, 1, 1, 1, 1, 1, 1, 1, 1, 1, 1, 1, 1, 1, 1, 1, 1])
_k = set([(0, 1), (0, 10), (1, 2), (2, 458), (4, 7), (4, 8), (5, 6), (5, 9), (6, 7), (8, 48), (9, 51), (10, 44), (12, 13), (12, 21), (13, 14), (14, 15), (15, 53), (16, 17), (16, 19), (17, 55), (18, 19), (18, 56), (20, 21), (20, 57), (22, 23), (22, 26), (23, 58), (24, 25), (24, 59), (25, 27), (26, 27), (28, 29), (28, 32), (29, 30), (30, 31), (31, 33), (32, 33), (34, 35), (34, 37), (35, 36), (36, 37), (38, 42), (38, 479), (39, 41), (39, 42), (41, 74), (44, 47), (46, 47), (46, 481), (48, 49), (49, 50), (50, 51), (52, 54), (52, 57), (53, 54), (55, 56), (58, 60), (59, 61), (60, 61), (62, 65), (62, 66), (63, 64), (63, 67), (64, 65), (66, 67), (68, 69), (68, 71), (69, 70), (70, 71), (72, 75), (72, 494), (74, 75), (76, 77), (76, 86), (77, 78), (78, 498), (80, 83), (80, 84), (81, 82), (81, 85), (82, 83), (84, 124), (85, 127), (86, 120), (88, 89), (88, 97), (89, 90), (90, 91), (91, 129), (92, 93), (92, 95), (93, 131), (94, 95), (94, 132), (96, 97), (96, 133), (98, 99), (98, 102), (99, 134), (100, 101), (100, 135), (101, 103), (102, 103), (104, 105), (104, 108), (105, 106), (106, 107), (107, 109), (108, 109), (110, 111), (110, 113), (111, 112), (112, 113), (114, 118), (114, 519), (115, 117), (115, 118), (117, 150), (120, 123), (122, 123), (122, 521), (124, 125), (125, 126), (126, 127), (128, 130), (128, 133), (129, 130), (131, 132), (134, 136), (135, 137), (136, 137), (138, 141), (138, 142), (139, 140), (139, 143), (140, 141), (142, 143), (144, 145), (144, 147), (145, 146), (146, 147), (148, 151), (148, 534), (150, 151), (152, 153), (152, 162), (153, 154), (154, 538), (156, 159), (156, 160), (157, 158), (157, 161), (158, 159), (160, 200), (161, 203), (162, 196), (164, 165), (164, 173), (165, 166), (166, 167), (167, 205), (168, 169), (168, 171), (169, 207), (170, 171), (170, 208), (172, 173), (172, 209), (174, 175), (174, 178), (175, 210), (176, 177), (176, 211), (177, 179), (178, 179), (180, 181), (180, 184), (181, 182), (182, 183), (183, 185), (184, 185), (186, 187), (186, 189), (187, 188), (188, 189), (190, 194), (190, 559), (191, 193), (191, 194), (193, 226), (196, 199), (198, 199), (198, 561), (200, 201), (201, 202), (202, 203), (204, 206), (204, 209), (205, 206), (207, 208), (210, 212), (211, 213), (212, 213), (214, 217), (214, 218), (215, 216), (215, 219), (216, 217), (218, 219), (220, 221), (220, 223), (221, 222), (222, 223), (224, 227), (224, 574), (226, 227), (228, 229), (228, 238), (229, 230), (230, 578), (232, 235), (232, 236), (233, 234), (233, 237), (234, 235), (236, 276), (237, 279), (238, 272), (240, 241), (240, 249), (241, 242), (242, 243), (243, 281), (244, 245), (244, 247), (245, 283), (246, 247), (246, 284), (248, 249), (248, 285), (250, 251), (250, 254), (251, 286), (252, 253), (252, 287), (253, 255), (254, 255), (256, 257), (256, 260), (257, 258), (258, 259), (259, 261), (260, 261), (262, 263), (262, 265), (263, 264), (264, 265), (266, 270), (266, 599), (267, 269), (267, 270), (269, 302), (272, 275), (274, 275), (274, 601), (276, 277), (277, 278), (278, 279), (280, 282), (280, 285), (281, 282), (283, 284), (286, 288), (287, 289), (288, 289), (290, 293), (290, 294), (291, 292), (291, 295), (292, 293), (294, 295), (296, 297), (296, 299), (297, 298), (298, 299), (300, 303), (300, 614), (302, 303), (304, 305), (304, 314), (305, 306), (306, 618), (308, 311), (308, 312), (309, 310), (309, 313), (310, 311), (312, 352), (313, 355), (314, 348), (316, 317), (316, 325), (317, 318), (318, 319), (319, 357), (320, 321), (320, 323), (321, 359), (322, 323), (322, 360), (324, 325), (324, 361), (326, 327), (326, 330), (327, 362), (328, 329), (328, 363), (329, 331), (330, 331), (332, 333), (332, 336), (333, 334), (334, 335), (335, 337), (336, 337), (338, 339), (338, 341), (339, 340), (340, 341), (342, 346), (342, 639), (343, 345), (343, 346), (345, 378), (348, 351), (350, 351), (350, 641), (352, 353), (353, 354), (354, 355), (356, 358), (356, 361), (357, 358), (359, 360), (362, 364), (363, 365), (364, 365), (366, 369), (366, 370), (367, 368), (367, 371), (368, 369), (370, 371), (372, 373), (372, 375), (373, 374), (374, 375), (376, 379), (376, 654), (378, 379), (380, 381), (380, 390), (381, 382), (382, 658), (384, 387), (384, 388), (385, 386), (385, 389), (386, 387), (388, 428), (389, 431), (390, 424), (392, 393), (392, 401), (393, 394), (394, 395), (395, 433), (396, 397), (396, 399), (397, 435), (398, 399), (398, 436), (400, 401), (400, 437), (402, 403), (402, 406), (403, 438), (404, 405), (404, 439), (405, 407), (406, 407), (408, 409), (408, 412), (409, 410), (410, 411), (411, 413), (412, 413), (414, 415), (414, 417), (415, 416), (416, 417), (418, 422), (418, 679), (419, 421), (419, 422), (421, 454), (424, 427), (426, 427), (426, 681), (428, 429), (429, 430), (430, 431), (432, 434), (432, 437), (433, 434), (435, 436), (438, 440), (439, 441), (440, 441), (442, 445), (442, 446), (443, 444), (443, 447), (444, 445), (446, 447), (448, 449), (448, 451), (449, 450), (450, 451), (452, 455), (452, 694), (454, 455), (458, 461), (459, 460), (459, 461), (460, 482), (462, 463), (462, 485), (463, 466), (466, 467), (467, 470), (470, 473), (471, 472), (471, 473), (472, 490), (474, 475), (474, 493), (475, 478), (478, 479), (481, 483), (482, 483), (485, 487), (486, 487), (486, 489), (489, 491), (490, 491), (493, 495), (494, 495), (498, 501), (499, 500), (499, 501), (500, 522), (502, 503), (502, 525), (503, 506), (506, 507), (507, 510), (510, 513), (511, 512), (511, 513), (512, 530), (514, 515), (514, 533), (515, 518), (518, 519), (521, 523), (522, 523), (525, 527), (526, 527), (526, 529), (529, 531), (530, 531), (533, 535), (534, 535), (538, 541), (539, 540), (539, 541), (540, 562), (542, 543), (542, 565), (543, 546), (546, 547), (547, 550), (550, 553), (551, 552), (551, 553), (552, 570), (554, 555), (554, 573), (555, 558), (558, 559), (561, 563), (562, 563), (565, 567), (566, 567), (566, 569), (569, 571), (570, 571), (573, 575), (574, 575), (578, 581), (579, 580), (579, 581), (580, 602), (582, 583), (582, 605), (583, 586), (586, 587), (587, 590), (590, 593), (591, 592), (591, 593), (592, 610), (594, 595), (594, 613), (595, 598), (598, 599), (601, 603), (602, 603), (605, 607), (606, 607), (606, 609), (609, 611), (610, 611), (613, 615), (614, 615), (618, 621), (619, 620), (619, 621), (620, 642), (622, 623), (622, 645), (623, 626), (626, 627), (627, 630), (630, 633), (631, 632), (631, 633), (632, 650), (634, 635), (634, 653), (635, 638), (638, 639), (641, 643), (642, 643), (645, 647), (646, 647), (646, 649), (649, 651), (650, 651), (653, 655), (654, 655), (658, 661), (659, 660), (659, 661), (660, 682), (662, 663), (662, 685), (663, 666), (666, 667), (667, 670), (670, 673), (671, 672), (671, 673), (672, 690), (674, 675), (674, 693), (675, 678), (678, 679), (681, 683), (682, 683), (685, 687), (686, 687), (686, 689), (689, 691), (690, 691), (693, 695), (694, 695)])
me_wheel.attributes.new('sharp_edge', 'BOOLEAN', 'EDGE').data.foreach_set('value', [ (min(e.vertices), max(e.vertices)) in _k for e in me_wheel.edges])
me_wheel.materials.append(mat_base___eeeeee)
me_wheel.materials.append(mat_black___333333)
me_wheel.use_remesh_fix_poles = True
me_wheel.use_remesh_preserve_attributes = False
me_wheel.use_mirror_vertex_groups = False
me_wheel.update()
me_wheel.normals_split_custom_set([tuple(v) for v in zip(*[iter([0.8761, -0.4663, 0.1226, 0.8742, -0.4496, 0.1836, 0.9731, -0.2134, 0.08715, 0.9734, -0.2218, 0.05815, 0.0003074, 0.9663, -0.2575, 0.0003064, 0.9661, -0.2581, 7.226e-05, 0.9243, -0.3817, 7.226e-05, 0.9243, -0.3817, 0.0005409, 1.0, -6.735e-08, 0.0005409, 1.0, -6.66e-08, 0.0003064, 0.9661, -0.2581, 0.0003074, 0.9663, -0.2575, 0.8761, -0.4822, 0.0, 0.8761, -0.4663, 0.1226, 0.9734, -0.2218, 0.05815, 0.9732, -0.2301, 0.0, 0.9994, -0.03455, 0.004759, 0.9998, -0.02059, 0.003026, 0.9998, -0.02059, 0.003026, 0.9994, -0.0351, 0.0, 1.0, -0.002196, 0.0005444, 1.0, 0.0, 0.0, 1.0, -0.002185, 0.0, 1.0, -0.00439, -0.007623, 1.0, -0.002196, 0.0005444, 1.0, -0.002185, 0.0, 0.9994, -0.03455, 0.004759, 0.9994, -0.0351, 0.0, 0.9987, -0.05076, 0.0, 0.9987, -0.05076, 0.006771, 0.0, -0.9672, 0.2539, 1.017e-07, -1.0, -5.02e-07, 1.017e-07, -1.0, -5.02e-07, 0.0, -0.9672, 0.2539, 0.0, -0.9258, 0.3781, 0.0, -0.9672, 0.2539, 0.0, -0.9672, 0.2539, 0.0, -0.9258, 0.3781, 0.0, -0.2462, -0.9692, 0.0, -0.2603, -0.9655, 0.0, -0.2603, -0.9655, 0.0, -0.2468, -0.9691, 0.0, -0.2326, -0.9726, 0.0, -0.2462, -0.9692, 0.0, -0.2468, -0.9691, 0.0, -0.2326, -0.9726, 0.0, 0.1492, 0.9888, 0.0, 0.1492, 0.9888, 0.0, 0.1492, 0.9888, 0.0, 0.1492, 0.9888, -0.9944, -0.0977, 0.0399, -0.9557, -0.2847, 0.07487, -0.9945, -0.1017, 0.02664, -0.9557, -0.2847, 0.07487, -0.9557, -0.2943, -4.023e-08, -0.9945, -0.1017, 0.02664, -0.9549, -0.2748, 0.1122, -0.9557, -0.2847, 0.07487, -0.9944, -0.0977, 0.0399, -0.9557, -0.2943, -4.023e-08, -0.9944, -0.1057, 0.0, -0.9945, -0.1017, 0.02664, 0.8761, -0.4663, -0.1226, 0.9734, -0.2218, -0.05815, 0.9731, -0.2134, -0.08715, 0.8742, -0.4496, -0.1836, 0.0003074, 0.9663, 0.2575, 7.226e-05, 0.9243, 0.3817, 7.226e-05, 0.9243, 0.3817, 0.0003064, 0.9661, 0.2581, 0.0005409, 1.0, -6.735e-08, 0.0003074, 0.9663, 0.2575, 0.0003064, 0.9661, 0.2581, 0.0005409, 1.0, -6.66e-08, 0.8761, -0.4822, 0.0, 0.9732, -0.2301, 0.0, 0.9734, -0.2218, -0.05815, 0.8761, -0.4663, -0.1226, 0.9994, -0.03455, -0.004759, 0.9994, -0.0351, 0.0, 0.9998, -0.02059, -0.003026, 0.9998, -0.02059, -0.003026, 1.0, -0.002196, -0.0005444, 1.0, -0.002185, 0.0, 1.0, 0.0, 0.0, 1.0, -0.00439, 0.007623, 1.0, -0.002185, 0.0, 1.0, -0.002196, -0.0005444, 0.9994, -0.03455, -0.004759, 0.9987, -0.05076, -0.006771, 0.9987, -0.05076, 0.0, 0.9994, -0.0351, 0.0, 4.062e-07, -0.9672, -0.2539, 4.062e-07, -0.9672, -0.2539, 1.017e-07, -1.0, -5.02e-07, 1.017e-07, -1.0, -5.02e-07, 6.036e-07, -0.9258, -0.3781, 6.036e-07, -0.9258, -0.3781, 4.062e-07, -0.9672, -0.2539, 4.062e-07, -0.9672, -0.2539, 0.0, -0.2462, 0.9692, 0.0, -0.2468, 0.9691, 0.0, -0.2603, 0.9655, 0.0, -0.2603, 0.9655, 0.0, -0.2326, 0.9726, 0.0, -0.2326, 0.9726, 0.0, -0.2468, 0.9691, 0.0, -0.2462, 0.9692, 0.0, 0.1492, -0.9888, 0.0, 0.1492, -0.9888, 0.0, 0.1492, -0.9888, 0.0, 0.1492, -0.9888, -0.9944, -0.09771, -0.0399, -0.9945, -0.1017, -0.02664, -0.9557, -0.2847, -0.07487, -0.9557, -0.2847, -0.07487, -0.9945, -0.1017, -0.02664, -0.9557, -0.2943, -4.023e-08, -0.9549, -0.2748, -0.1122, -0.9944, -0.09771, -0.0399, -0.9557, -0.2847, -0.07487, -0.9557, -0.2943, -4.023e-08, -0.9945, -0.1017, -0.02664, -0.9944, -0.1057, 0.0, 0.8761, -0.3394, -0.3425, 0.8742, -0.3838, -0.2976, 0.9731, -0.1822, -0.1412, 0.9734, -0.1613, -0.163, 0.0003105, 0.7062, 0.7081, 0.0003094, 0.7066, 0.7076, 7.576e-05, 0.7927, 0.6096, 7.576e-05, 0.7927, 0.6096, 0.0005424, 0.5, 0.866, 0.0005424, 0.5, 0.866, 0.0003094, 0.7066, 0.7076, 0.0003105, 0.7062, 0.7081, 0.8761, -0.2411, -0.4176, 0.8761, -0.3394, -0.3425, 0.9734, -0.1613, -0.163, 0.9732, -0.115, -0.1992, 0.9994, -0.0214, -0.02754, 0.9998, -0.01292, -0.01632, 0.9998, -0.01292, -0.01632, 0.9994, -0.01755, -0.0304, 1.0, -0.00157, -0.001629, 1.0, -4.312e-07, 2.184e-07, 1.0, -0.001093, -0.001892, 1.0, 0.004407, -0.007614, 1.0, -0.00157, -0.001629, 1.0, -0.001093, -0.001892, 0.9994, -0.0214, -0.02754, 0.9994, -0.01755, -0.0304, 0.9987, -0.02538, -0.04396, 0.9987, -0.03124, -0.04057, 1.121e-06, -0.7035, -0.7107, 4.786e-07, -0.5, -0.866, 4.786e-07, -0.5, -0.866, 1.121e-06, -0.7035, -0.7107, 1.273e-06, -0.7903, -0.6127, 1.121e-06, -0.7035, -0.7107, 1.121e-06, -0.7035, -0.7107, 1.273e-06, -0.7903, -0.6127, -8.993e-06, 0.7163, -0.6978, 0.0, 0.706, -0.7082, 0.0, 0.706, -0.7082, -8.593e-06, 0.7158, -0.6983, -1.758e-05, 0.726, -0.6877, -8.993e-06, 0.7163, -0.6978, -8.593e-06, 0.7158, -0.6983, -1.758e-05, 0.726, -0.6877, 0.0, -0.7817, 0.6236, 0.0, -0.7817, 0.6236, 0.0, -0.7817, 0.6236, 0.0, -0.7817, 0.6236, -0.9944, -0.0834, -0.06467, -0.9557, -0.2072, -0.2091, -0.9945, -0.07393, -0.07478, -0.9557, -0.2072, -0.2091, -0.9557, -0.1472, -0.2549, -0.9945, -0.07393, -0.07478, -0.9549, -0.2346, -0.1819, -0.9557, -0.2072, -0.2091, -0.9944, -0.0834, -0.06467, -0.9557, -0.1472, -0.2549, -0.9944, -0.05287, -0.09158, -0.9945, -0.07393, -0.07478, 0.8761, -0.127, -0.4652, 0.9734, -0.06054, -0.2211, 0.9731, -0.03123, -0.2284, 0.8742, -0.0658, -0.4812, 0.0003078, 0.2601, 0.9656, 7.244e-05, 0.1316, 0.9913, 7.244e-05, 0.1316, 0.9913, 0.0003067, 0.2596, 0.9657, 0.0005424, 0.5, 0.866, 0.0003078, 0.2601, 0.9656, 0.0003067, 0.2596, 0.9657, 0.0005424, 0.5, 0.866, 0.8761, -0.2411, -0.4176, 0.9732, -0.115, -0.1992, 0.9734, -0.06054, -0.2211, 0.8761, -0.127, -0.4652, 0.9994, -0.01316, -0.0323, 0.9994, -0.01755, -0.0304, 0.9998, -0.007677, -0.01935, 0.9998, -0.007677, -0.01935, 1.0, -0.000627, -0.002174, 1.0, -0.001093, -0.001892, 1.0, -4.312e-07, 2.184e-07, 1.0, -0.008797, 9.473e-06, 1.0, -0.001093, -0.001892, 1.0, -0.000627, -0.002174, 0.9994, -0.01316, -0.0323, 0.9987, -0.01952, -0.04734, 0.9987, -0.02538, -0.04396, 0.9994, -0.01755, -0.0304, 0.0, -0.2637, -0.9646, 0.0, -0.2637, -0.9646, 4.786e-07, -0.5, -0.866, 4.786e-07, -0.5, -0.866, 0.0, -0.1355, -0.9908, 0.0, -0.1355, -0.9908, 0.0, -0.2637, -0.9646, 0.0, -0.2637, -0.9646, 0.0, -0.9625, 0.2714, 0.0, -0.9626, 0.2708, 0.0, -0.9663, 0.2573, 0.0, -0.9663, 0.2573, 0.0, -0.9586, 0.2848, 0.0, -0.9586, 0.2848, 0.0, -0.9626, 0.2708, 0.0, -0.9625, 0.2714, 0.0, 0.9309, -0.3652, 0.0, 0.9309, -0.3652, 0.0, 0.9309, -0.3652, 0.0, 0.9309, -0.3652, -0.9944, -0.0143, -0.1046, -0.9945, -0.02779, -0.1014, -0.9557, -0.07749, -0.284, -0.9557, -0.07749, -0.284, -0.9945, -0.02779, -0.1014, -0.9557, -0.1472, -0.2549, -0.9549, -0.04022, -0.2941, -0.9944, -0.0143, -0.1046, -0.9557, -0.07749, -0.284, -0.9557, -0.1472, -0.2549, -0.9945, -0.02779, -0.1014, -0.9944, -0.05287, -0.09158, 0.8761, 0.127, -0.4652, 0.8742, 0.0658, -0.4812, 0.9731, 0.03123, -0.2284, 0.9734, 0.06054, -0.2211, 0.0003078, -0.2601, 0.9656, 0.0003067, -0.2596, 0.9657, 7.244e-05, -0.1316, 0.9913, 7.244e-05, -0.1316, 0.9913, 0.0005424, -0.5, 0.866, 0.0005424, -0.5, 0.866, 0.0003067, -0.2596, 0.9657, 0.0003078, -0.2601, 0.9656, 0.8761, 0.2411, -0.4176, 0.8761, 0.127, -0.4652, 0.9734, 0.06054, -0.2211, 0.9732, 0.115, -0.1992, 0.9994, 0.01316, -0.0323, 0.9998, 0.007677, -0.01935, 0.9998, 0.007677, -0.01935, 0.9994, 0.01755, -0.0304, 1.0, 0.000627, -0.002174, 1.0, 4.312e-07, 2.184e-07, 1.0, 0.001093, -0.001892, 1.0, 0.008797, 9.473e-06, 1.0, 0.000627, -0.002174, 1.0, 0.001093, -0.001892, 0.9994, 0.01316, -0.0323, 0.9994, 0.01755, -0.0304, 0.9987, 0.02538, -0.04396, 0.9987, 0.01952, -0.04734, 0.0, 0.2637, -0.9646, 0.0, 0.5, -0.866, 0.0, 0.5, -0.866, 0.0, 0.2637, -0.9646, 0.0, 0.1355, -0.9908, 0.0, 0.2637, -0.9646, 0.0, 0.2637, -0.9646, 0.0, 0.1355, -0.9908, 0.0, 0.9625, 0.2714, 0.0, 0.9663, 0.2573, 0.0, 0.9663, 0.2573, 0.0, 0.9626, 0.2708, 0.0, 0.9586, 0.2848, 0.0, 0.9625, 0.2714, 0.0, 0.9626, 0.2708, 0.0, 0.9586, 0.2848, 0.0, -0.9309, -0.3652, 0.0, -0.9309, -0.3652, 0.0, -0.9309, -0.3652, 0.0, -0.9309, -0.3652, -0.9944, 0.0143, -0.1046, -0.9557, 0.07748, -0.2839, -0.9945, 0.02779, -0.1014, -0.9557, 0.07748, -0.2839, -0.9557, 0.1472, -0.2549, -0.9945, 0.02779, -0.1014, -0.9549, 0.04022, -0.2941, -0.9557, 0.07748, -0.2839, -0.9944, 0.0143, -0.1046, -0.9557, 0.1472, -0.2549, -0.9944, 0.05287, -0.09157, -0.9945, 0.02779, -0.1014, 0.8761, 0.3394, -0.3426, 0.9734, 0.1613, -0.163, 0.9731, 0.1822, -0.1413, 0.8742, 0.3838, -0.2976, 0.0003105, -0.7062, 0.7081, 7.576e-05, -0.7927, 0.6096, 7.576e-05, -0.7927, 0.6096, 0.0003094, -0.7066, 0.7076, 0.0005424, -0.5, 0.866, 0.0003105, -0.7062, 0.7081, 0.0003094, -0.7066, 0.7076, 0.0005424, -0.5, 0.866, 0.8761, 0.2411, -0.4176, 0.9732, 0.115, -0.1992, 0.9734, 0.1613, -0.163, 0.8761, 0.3394, -0.3426, 0.9994, 0.0214, -0.02754, 0.9994, 0.01755, -0.0304, 0.9998, 0.01292, -0.01632, 0.9998, 0.01292, -0.01632, 1.0, 0.00157, -0.001629, 1.0, 0.001093, -0.001892, 1.0, 4.312e-07, 2.184e-07, 1.0, -0.004407, -0.007614, 1.0, 0.001093, -0.001892, 1.0, 0.00157, -0.001629, 0.9994, 0.0214, -0.02754, 0.9987, 0.03124, -0.04057, 0.9987, 0.02538, -0.04396, 0.9994, 0.01755, -0.0304, 0.0, 0.7035, -0.7107, 0.0, 0.7035, -0.7107, 0.0, 0.5, -0.866, 0.0, 0.5, -0.866, 0.0, 0.7903, -0.6127, 0.0, 0.7903, -0.6127, 0.0, 0.7035, -0.7107, 0.0, 0.7035, -0.7107, 0.0, -0.7163, -0.6978, 0.0, -0.7158, -0.6983, 0.0, -0.706, -0.7082, 0.0, -0.706, -0.7082, 0.0, -0.726, -0.6877, 0.0, -0.726, -0.6877, 0.0, -0.7158, -0.6983, 0.0, -0.7163, -0.6978, 0.0, 0.7817, 0.6236, 0.0, 0.7817, 0.6236, 0.0, 0.7817, 0.6236, 0.0, 0.7817, 0.6236, -0.9944, 0.08341, -0.06467, -0.9945, 0.07394, -0.07478, -0.9557, 0.2072, -0.2091, -0.9557, 0.2072, -0.2091, -0.9945, 0.07394, -0.07478, -0.9557, 0.1472, -0.2549, -0.9549, 0.2346, -0.1819, -0.9944, 0.08341, -0.06467, -0.9557, 0.2072, -0.2091, -0.9557, 0.1472, -0.2549, -0.9945, 0.07394, -0.07478, -0.9944, 0.05287, -0.09157, 0.8761, 0.4663, -0.1226, 0.8742, 0.4496, -0.1836, 0.9731, 0.2134, -0.08715, 0.9734, 0.2218, -0.05815, 0.0003074, -0.9663, 0.2575, 0.0003064, -0.9661, 0.2581, 7.226e-05, -0.9243, 0.3817, 7.226e-05, -0.9243, 0.3817, 0.0005409, -1.0, 6.735e-08, 0.0005409, -1.0, 6.66e-08, 0.0003064, -0.9661, 0.2581, 0.0003074, -0.9663, 0.2575, 0.8761, 0.4822, 0.0, 0.8761, 0.4663, -0.1226, 0.9734, 0.2218, -0.05815, 0.9732, 0.2301, 0.0, 0.9994, 0.03455, -0.004759, 0.9998, 0.02059, -0.003026, 0.9998, 0.02059, -0.003026, 0.9994, 0.0351, 0.0, 1.0, 0.002196, -0.0005444, 1.0, 0.0, 0.0, 1.0, 0.002185, 0.0, 1.0, 0.00439, 0.007623, 1.0, 0.002196, -0.0005444, 1.0, 0.002185, 0.0, 0.9994, 0.03455, -0.004759, 0.9994, 0.0351, 0.0, 0.9987, 0.05076, 0.0, 0.9987, 0.05076, -0.006772, 4.062e-07, 0.9672, -0.2539, 1.017e-07, 1.0, -5.02e-07, 1.017e-07, 1.0, -5.02e-07, 4.062e-07, 0.9672, -0.2539, 6.036e-07, 0.9258, -0.3781, 4.062e-07, 0.9672, -0.2539, 4.062e-07, 0.9672, -0.2539, 6.036e-07, 0.9258, -0.3781, 0.0, 0.2462, 0.9692, 0.0, 0.2603, 0.9655, 0.0, 0.2603, 0.9655, 0.0, 0.2468, 0.9691, 0.0, 0.2326, 0.9726, 0.0, 0.2462, 0.9692, 0.0, 0.2468, 0.9691, 0.0, 0.2326, 0.9726, 0.0, -0.1492, -0.9888, 0.0, -0.1492, -0.9888, 0.0, -0.1492, -0.9888, 0.0, -0.1492, -0.9888, -0.9944, 0.0977, -0.0399, -0.9557, 0.2846, -0.07487, -0.9945, 0.1017, -0.02664, -0.9557, 0.2846, -0.07487, -0.9557, 0.2943, -4.271e-08, -0.9945, 0.1017, -0.02664, -0.9549, 0.2748, -0.1122, -0.9557, 0.2846, -0.07487, -0.9944, 0.0977, -0.0399, -0.9557, 0.2943, -4.271e-08, -0.9944, 0.1057, -1.343e-07, -0.9945, 0.1017, -0.02664, 0.8761, 0.4663, 0.1226, 0.9734, 0.2218, 0.05815, 0.9731, 0.2134, 0.08715, 0.8742, 0.4496, 0.1836, 0.0003074, -0.9663, -0.2575, 7.226e-05, -0.9243, -0.3817, 7.226e-05, -0.9243, -0.3817, 0.0003064, -0.9661, -0.2581, 0.0005409, -1.0, 6.735e-08, 0.0003074, -0.9663, -0.2575, 0.0003064, -0.9661, -0.2581, 0.0005409, -1.0, 6.66e-08, 0.8761, 0.4822, 0.0, 0.9732, 0.2301, 0.0, 0.9734, 0.2218, 0.05815, 0.8761, 0.4663, 0.1226, 0.9994, 0.03455, 0.004759, 0.9994, 0.0351, 0.0, 0.9998, 0.02059, 0.003026, 0.9998, 0.02059, 0.003026, 1.0, 0.002196, 0.0005444, 1.0, 0.002185, 0.0, 1.0, 0.0, 0.0, 1.0, 0.00439, -0.007623, 1.0, 0.002185, 0.0, 1.0, 0.002196, 0.0005444, 0.9994, 0.03455, 0.004759, 0.9987, 0.05076, 0.006772, 0.9987, 0.05076, 0.0, 0.9994, 0.0351, 0.0, 0.0, 0.9672, 0.2539, 0.0, 0.9672, 0.2539, 1.017e-07, 1.0, -5.02e-07, 1.017e-07, 1.0, -5.02e-07, 0.0, 0.9258, 0.3781, 0.0, 0.9258, 0.3781, 0.0, 0.9672, 0.2539, 0.0, 0.9672, 0.2539, 0.0, 0.2462, -0.9692, 0.0, 0.2468, -0.9691, 0.0, 0.2603, -0.9655, 0.0, 0.2603, -0.9655, 0.0, 0.2326, -0.9726, 0.0, 0.2326, -0.9726, 0.0, 0.2468, -0.9691, 0.0, 0.2462, -0.9692, 0.0, -0.1492, 0.9888, 0.0, -0.1492, 0.9888, 0.0, -0.1492, 0.9888, 0.0, -0.1492, 0.9888, -0.9944, 0.0977, 0.0399, -0.9945, 0.1017, 0.02664, -0.9557, 0.2846, 0.07487, -0.9557, 0.2846, 0.07487, -0.9945, 0.1017, 0.02664, -0.9557, 0.2943, -4.271e-08, -0.9549, 0.2748, 0.1122, -0.9944, 0.0977, 0.0399, -0.9557, 0.2846, 0.07487, -0.9557, 0.2943, -4.271e-08, -0.9945, 0.1017, 0.02664, -0.9944, 0.1057, -1.343e-07, 0.8761, 0.3394, 0.3425, 0.8742, 0.3838, 0.2976, 0.9731, 0.1822, 0.1412, 0.9734, 0.1613, 0.163, 0.0003105, -0.7062, -0.7081, 0.0003094, -0.7066, -0.7076, 7.576e-05, -0.7927, -0.6096, 7.576e-05, -0.7927, -0.6096, 0.0005424, -0.5, -0.866, 0.0005424, -0.5, -0.866, 0.0003094, -0.7066, -0.7076, 0.0003105, -0.7062, -0.7081, 0.8761, 0.2411, 0.4176, 0.8761, 0.3394, 0.3425, 0.9734, 0.1613, 0.163, 0.9732, 0.115, 0.1992, 0.9994, 0.0214, 0.02754, 0.9998, 0.01292, 0.01632, 0.9998, 0.01292, 0.01632, 0.9994, 0.01755, 0.0304, 1.0, 0.00157, 0.001629, 1.0, 4.312e-07, -2.184e-07, 1.0, 0.001093, 0.001892, 1.0, -0.004407, 0.007614, 1.0, 0.00157, 0.001629, 1.0, 0.001093, 0.001892, 0.9994, 0.0214, 0.02754, 0.9994, 0.01755, 0.0304, 0.9987, 0.02538, 0.04396, 0.9987, 0.03124, 0.04057, 0.0, 0.7035, 0.7107, 0.0, 0.5, 0.866, 0.0, 0.5, 0.866, 0.0, 0.7035, 0.7107, 0.0, 0.7903, 0.6127, 0.0, 0.7035, 0.7107, 0.0, 0.7035, 0.7107, 0.0, 0.7903, 0.6127, 0.0, -0.7163, 0.6978, 0.0, -0.706, 0.7082, 0.0, -0.706, 0.7082, 0.0, -0.7158, 0.6983, 0.0, -0.726, 0.6877, 0.0, -0.7163, 0.6978, 0.0, -0.7158, 0.6983, 0.0, -0.726, 0.6877, 0.0, 0.7817, -0.6236, 0.0, 0.7817, -0.6236, 0.0, 0.7817, -0.6236, 0.0, 0.7817, -0.6236, -0.9944, 0.08341, 0.06467, -0.9557, 0.2072, 0.2091, -0.9945, 0.07394, 0.07478, -0.9557, 0.2072, 0.2091, -0.9557, 0.1472, 0.2549, -0.9945, 0.07394, 0.07478, -0.9549, 0.2346, 0.1819, -0.9557, 0.2072, 0.2091, -0.9944, 0.08341, 0.06467, -0.9557, 0.1472, 0.2549, -0.9944, 0.05287, 0.09157, -0.9945, 0.07394, 0.07478, 0.8761, 0.127, 0.4652, 0.9734, 0.06054, 0.2211, 0.9731, 0.03123, 0.2284, 0.8742, 0.06579, 0.4812, 0.0003078, -0.2601, -0.9656, 7.244e-05, -0.1316, -0.9913, 7.244e-05, -0.1316, -0.9913, 0.0003067, -0.2596, -0.9657, 0.0005424, -0.5, -0.866, 0.0003078, -0.2601, -0.9656, 0.0003067, -0.2596, -0.9657, 0.0005424, -0.5, -0.866, 0.8761, 0.2411, 0.4176, 0.9732, 0.115, 0.1992, 0.9734, 0.06054, 0.2211, 0.8761, 0.127, 0.4652, 0.9994, 0.01316, 0.0323, 0.9994, 0.01755, 0.0304, 0.9998, 0.007677, 0.01935, 0.9998, 0.007677, 0.01935, 1.0, 0.000627, 0.002174, 1.0, 0.001093, 0.001892, 1.0, 4.312e-07, -2.184e-07, 1.0, 0.008797, -9.473e-06, 1.0, 0.001093, 0.001892, 1.0, 0.000627, 0.002174, 0.9994, 0.01316, 0.0323, 0.9987, 0.01952, 0.04734, 0.9987, 0.02538, 0.04396, 0.9994, 0.01755, 0.0304, 0.0, 0.2637, 0.9646, 0.0, 0.2637, 0.9646, 0.0, 0.5, 0.866, 0.0, 0.5, 0.866, 0.0, 0.1355, 0.9908, 0.0, 0.1355, 0.9908, 0.0, 0.2637, 0.9646, 0.0, 0.2637, 0.9646, 0.0, 0.9625, -0.2714, 0.0, 0.9626, -0.2708, 0.0, 0.9663, -0.2573, 0.0, 0.9663, -0.2573, 0.0, 0.9586, -0.2848, 0.0, 0.9586, -0.2848, 0.0, 0.9626, -0.2708, 0.0, 0.9625, -0.2714, 0.0, -0.9309, 0.3652, 0.0, -0.9309, 0.3652, 0.0, -0.9309, 0.3652, 0.0, -0.9309, 0.3652, -0.9944, 0.0143, 0.1046, -0.9945, 0.02779, 0.1014, -0.9557, 0.07749, 0.284, -0.9557, 0.07749, 0.284, -0.9945, 0.02779, 0.1014, -0.9557, 0.1472, 0.2549, -0.9549, 0.04022, 0.2941, -0.9944, 0.0143, 0.1046, -0.9557, 0.07749, 0.284, -0.9557, 0.1472, 0.2549, -0.9945, 0.02779, 0.1014, -0.9944, 0.05287, 0.09157, 0.8761, -0.127, 0.4652, 0.8742, -0.0658, 0.4812, 0.9731, -0.03123, 0.2284, 0.9734, -0.06054, 0.2211, 0.0003062, 0.2601, -0.9656, 0.0003051, 0.2596, -0.9657, 7.16e-05, 0.1316, -0.9913, 7.16e-05, 0.1316, -0.9913, 0.0005412, 0.5, -0.866, 0.0005412, 0.5, -0.866, 0.0003051, 0.2596, -0.9657, 0.0003062, 0.2601, -0.9656, 0.8761, -0.2411, 0.4176, 0.8761, -0.127, 0.4652, 0.9734, -0.06054, 0.2211, 0.9732, -0.115, 0.1992, 0.9994, -0.01316, 0.0323, 0.9998, -0.007677, 0.01935, 0.9998, -0.007677, 0.01935, 0.9994, -0.01755, 0.0304, 1.0, -0.0006265, 0.002174, 1.0, -1.784e-07, -7.236e-08, 1.0, -0.001093, 0.001892, 1.0, -0.008797, -9.473e-06, 1.0, -0.0006265, 0.002174, 1.0, -0.001093, 0.001892, 0.9994, -0.01316, 0.0323, 0.9994, -0.01755, 0.0304, 0.9987, -0.02538, 0.04396, 0.9987, -0.01952, 0.04734, 0.0, -0.2637, 0.9646, 0.0, -0.5, 0.866, 0.0, -0.5, 0.866, 0.0, -0.2637, 0.9646, 0.0, -0.1355, 0.9908, 0.0, -0.2637, 0.9646, 0.0, -0.2637, 0.9646, 0.0, -0.1355, 0.9908, 0.0, -0.9625, -0.2714, 0.0, -0.9663, -0.2573, 0.0, -0.9663, -0.2573, 0.0, -0.9626, -0.2708, 0.0, -0.9586, -0.2848, 0.0, -0.9625, -0.2714, 0.0, -0.9626, -0.2708, 0.0, -0.9586, -0.2848, 0.0, 0.9309, 0.3652, 0.0, 0.9309, 0.3652, 0.0, 0.9309, 0.3652, 0.0, 0.9309, 0.3652, -0.9944, -0.0143, 0.1046, -0.9557, -0.07749, 0.284, -0.9945, -0.02779, 0.1014, -0.9557, -0.07749, 0.284, -0.9557, -0.1472, 0.2549, -0.9945, -0.02779, 0.1014, -0.9549, -0.04022, 0.2941, -0.9557, -0.07749, 0.284, -0.9944, -0.0143, 0.1046, -0.9557, -0.1472, 0.2549, -0.9944, -0.05287, 0.09157, -0.9945, -0.02779, 0.1014, 0.8761, -0.3394, 0.3425, 0.9734, -0.1613, 0.163, 0.9731, -0.1822, 0.1412, 0.8742, -0.3838, 0.2976, 0.0003105, 0.7062, -0.7081, 7.576e-05, 0.7927, -0.6096, 7.576e-05, 0.7927, -0.6096, 0.0003094, 0.7066, -0.7076, 0.0005412, 0.5, -0.866, 0.0003105, 0.7062, -0.7081, 0.0003094, 0.7066, -0.7076, 0.0005412, 0.5, -0.866, 0.8761, -0.2411, 0.4176, 0.9732, -0.115, 0.1992, 0.9734, -0.1613, 0.163, 0.8761, -0.3394, 0.3425, 0.9994, -0.0214, 0.02754, 0.9994, -0.01755, 0.0304, 0.9998, -0.01292, 0.01632, 0.9998, -0.01292, 0.01632, 1.0, -0.00157, 0.001629, 1.0, -0.001093, 0.001892, 1.0, -1.784e-07, -7.236e-08, 1.0, 0.004407, 0.007614, 1.0, -0.001093, 0.001892, 1.0, -0.00157, 0.001629, 0.9994, -0.0214, 0.02754, 0.9987, -0.03124, 0.04057, 0.9987, -0.02538, 0.04396, 0.9994, -0.01755, 0.0304, 0.0, -0.7035, 0.7107, 0.0, -0.7035, 0.7107, 0.0, -0.5, 0.866, 0.0, -0.5, 0.866, 0.0, -0.7903, 0.6127, 0.0, -0.7903, 0.6127, 0.0, -0.7035, 0.7107, 0.0, -0.7035, 0.7107, 0.0, 0.7163, 0.6978, 0.0, 0.7158, 0.6983, 0.0, 0.706, 0.7082, 0.0, 0.706, 0.7082, 0.0, 0.726, 0.6877, 0.0, 0.726, 0.6877, 0.0, 0.7158, 0.6983, 0.0, 0.7163, 0.6978, 0.0, -0.7817, -0.6236, 0.0, -0.7817, -0.6236, 0.0, -0.7817, -0.6236, 0.0, -0.7817, -0.6236, -0.9944, -0.08341, 0.06467, -0.9945, -0.07394, 0.07478, -0.9557, -0.2072, 0.2091, -0.9557, -0.2072, 0.2091, -0.9945, -0.07394, 0.07478, -0.9557, -0.1472, 0.2549, -0.9549, -0.2346, 0.1819, -0.9944, -0.08341, 0.06467, -0.9557, -0.2072, 0.2091, -0.9557, -0.1472, 0.2549, -0.9945, -0.07394, 0.07478, -0.9944, -0.05287, 0.09157, 0.9732, -0.2301, 0.0, 0.9734, -0.2218, 0.05815, 0.9805, 0.19, -0.04997, 0.9806, 0.1959, 0.0, 0.9734, -0.2218, 0.05815, 0.9731, -0.2134, 0.08715, 0.98, 0.184, -0.07515, 0.9805, 0.19, -0.04997, 0.9806, 0.1959, 0.0, 0.9805, 0.19, -0.04997, 0.9338, 0.346, -0.09071, 0.9338, 0.3577, 0.0, 0.9805, 0.19, -0.04997, 0.98, 0.184, -0.07515, 0.9327, 0.3338, -0.1363, 0.9338, 0.346, -0.09071, 0.3224, 0.9466, 0.0, 0.3224, 0.9155, -0.2405, 0.1613, 0.9546, -0.2505, 0.1613, 0.9869, 0.0, 0.3224, 0.9155, -0.2405, 0.3198, 0.8772, -0.3582, 0.1597, 0.9139, -0.3732, 0.1613, 0.9546, -0.2505, 0.1613, 0.9869, 0.0, 0.1613, 0.9546, -0.2505, -0.1893, 0.9497, -0.2493, -0.1894, 0.9819, 4.944e-09, 0.1613, 0.9546, -0.2505, 0.1597, 0.9139, -0.3732, -0.1875, 0.9094, -0.3713, -0.1893, 0.9497, -0.2493, -0.1894, 0.9819, 4.944e-09, -0.1893, 0.9497, -0.2493, -0.3774, 0.8957, -0.2353, -0.3774, 0.9261, 1.391e-08, -0.1893, 0.9497, -0.2493, -0.1875, 0.9094, -0.3713, -0.3744, 0.8585, -0.3506, -0.3774, 0.8957, -0.2353, -0.9153, 0.4028, -5.125e-09, -0.9153, 0.3896, -0.1021, -0.9687, 0.2401, -0.06311, -0.9688, 0.2477, -2.419e-09, -0.9153, 0.3896, -0.1021, -0.9139, 0.3758, -0.1535, -0.968, 0.2323, -0.09486, -0.9687, 0.2401, -0.06311, -0.9688, 0.2477, -2.419e-09, -0.9687, 0.2401, -0.06311, -0.9945, -0.1017, 0.02664, -0.9944, -0.1057, 0.0, -0.9687, 0.2401, -0.06311, -0.968, 0.2323, -0.09486, -0.9944, -0.0977, 0.0399, -0.9945, -0.1017, 0.02664, 0.9732, -0.2301, 0.0, 0.9806, 0.1959, 0.0, 0.9805, 0.19, 0.04997, 0.9734, -0.2218, -0.05815, 0.9734, -0.2218, -0.05815, 0.9805, 0.19, 0.04997, 0.98, 0.184, 0.07515, 0.9731, -0.2134, -0.08715, 0.9806, 0.1959, 0.0, 0.9338, 0.3577, 0.0, 0.9338, 0.346, 0.09071, 0.9805, 0.19, 0.04997, 0.9805, 0.19, 0.04997, 0.9338, 0.346, 0.09071, 0.9327, 0.3338, 0.1363, 0.98, 0.184, 0.07515, 0.3224, 0.9466, 0.0, 0.1613, 0.9869, 0.0, 0.1613, 0.9546, 0.2505, 0.3224, 0.9155, 0.2405, 0.3224, 0.9155, 0.2405, 0.1613, 0.9546, 0.2505, 0.1597, 0.9139, 0.3732, 0.3198, 0.8772, 0.3582, 0.1613, 0.9869, 0.0, -0.1894, 0.9819, 4.944e-09, -0.1893, 0.9497, 0.2493, 0.1613, 0.9546, 0.2505, 0.1613, 0.9546, 0.2505, -0.1893, 0.9497, 0.2493, -0.1875, 0.9094, 0.3713, 0.1597, 0.9139, 0.3732, -0.1894, 0.9819, 4.944e-09, -0.3774, 0.9261, 1.391e-08, -0.3774, 0.8957, 0.2353, -0.1893, 0.9497, 0.2493, -0.1893, 0.9497, 0.2493, -0.3774, 0.8957, 0.2353, -0.3744, 0.8585, 0.3506, -0.1875, 0.9094, 0.3713, -0.9153, 0.4028, -5.125e-09, -0.9688, 0.2477, -2.419e-09, -0.9687, 0.2401, 0.06311, -0.9153, 0.3896, 0.1021, -0.9153, 0.3896, 0.1021, -0.9687, 0.2401, 0.06311, -0.968, 0.2323, 0.09486, -0.9139, 0.3758, 0.1535, -0.9688, 0.2477, -2.419e-09, -0.9944, -0.1057, 0.0, -0.9945, -0.1017, -0.02664, -0.9687, 0.2401, 0.06311, -0.9687, 0.2401, 0.06311, -0.9945, -0.1017, -0.02664, -0.9944, -0.09771, -0.0399, -0.968, 0.2323, 0.09486, 0.9732, -0.115, -0.1992, 0.9734, -0.1613, -0.163, 0.9805, 0.1383, 0.1396, 0.9806, 0.09794, 0.1696, 0.9734, -0.1613, -0.163, 0.9731, -0.1822, -0.1412, 0.98, 0.1571, 0.1218, 0.9805, 0.1383, 0.1396, 0.9806, 0.09794, 0.1696, 0.9805, 0.1383, 0.1396, 0.9338, 0.2516, 0.2543, 0.9338, 0.1788, 0.3098, 0.9805, 0.1383, 0.1396, 0.98, 0.1571, 0.1218, 0.9327, 0.285, 0.221, 0.9338, 0.2516, 0.2543, 0.3224, 0.4733, 0.8198, 0.3224, 0.666, 0.6726, 0.1613, 0.6943, 0.7014, 0.1613, 0.4935, 0.8547, 0.3224, 0.666, 0.6726, 0.3197, 0.7488, 0.5806, 0.1597, 0.7801, 0.6049, 0.1613, 0.6943, 0.7014, 0.1613, 0.4935, 0.8547, 0.1613, 0.6943, 0.7014, -0.1893, 0.6907, 0.6979, -0.1894, 0.4909, 0.8503, 0.1613, 0.6943, 0.7014, 0.1597, 0.7801, 0.6049, -0.1875, 0.7763, 0.6019, -0.1893, 0.6907, 0.6979, -0.1894, 0.4909, 0.8503, -0.1893, 0.6907, 0.6979, -0.3774, 0.6516, 0.658, -0.3774, 0.463, 0.802, -0.1893, 0.6907, 0.6979, -0.1875, 0.7763, 0.6019, -0.3744, 0.7328, 0.5682, -0.3774, 0.6516, 0.658, -0.9153, 0.2014, 0.3488, -0.9153, 0.2833, 0.2864, -0.9687, 0.1747, 0.1763, -0.9688, 0.1238, 0.2145, -0.9153, 0.2833, 0.2864, -0.9139, 0.3208, 0.2487, -0.968, 0.1983, 0.1538, -0.9687, 0.1747, 0.1763, -0.9688, 0.1238, 0.2145, -0.9687, 0.1747, 0.1763, -0.9945, -0.07393, -0.07478, -0.9944, -0.05287, -0.09158, -0.9687, 0.1747, 0.1763, -0.968, 0.1983, 0.1538, -0.9944, -0.0834, -0.06467, -0.9945, -0.07393, -0.07478, 0.9732, -0.115, -0.1992, 0.9806, 0.09794, 0.1696, 0.9805, 0.05172, 0.1895, 0.9734, -0.06054, -0.2211, 0.9734, -0.06054, -0.2211, 0.9805, 0.05172, 0.1895, 0.98, 0.02693, 0.197, 0.9731, -0.03123, -0.2284, 0.9806, 0.09794, 0.1696, 0.9338, 0.1788, 0.3098, 0.9338, 0.09445, 0.345, 0.9805, 0.05172, 0.1895, 0.9805, 0.05172, 0.1895, 0.9338, 0.09445, 0.345, 0.9327, 0.04886, 0.3573, 0.98, 0.02693, 0.197, 0.3224, 0.4733, 0.8198, 0.1613, 0.4935, 0.8547, 0.1613, 0.2603, 0.952, 0.3224, 0.2495, 0.9131, 0.3224, 0.2495, 0.9131, 0.1613, 0.2603, 0.952, 0.1597, 0.1337, 0.9781, 0.3198, 0.1284, 0.9388, 0.1613, 0.4935, 0.8547, -0.1894, 0.4909, 0.8503, -0.1893, 0.259, 0.9471, 0.1613, 0.2603, 0.952, 0.1613, 0.2603, 0.952, -0.1893, 0.259, 0.9471, -0.1875, 0.1331, 0.9732, 0.1597, 0.1337, 0.9781, -0.1894, 0.4909, 0.8503, -0.3774, 0.463, 0.802, -0.3774, 0.2441, 0.8933, -0.1893, 0.259, 0.9471, -0.1893, 0.259, 0.9471, -0.3774, 0.2441, 0.8933, -0.3744, 0.1256, 0.9187, -0.1875, 0.1331, 0.9732, -0.9153, 0.2014, 0.3488, -0.9688, 0.1238, 0.2145, -0.9687, 0.06537, 0.2394, -0.9153, 0.1064, 0.3885, -0.9153, 0.1064, 0.3885, -0.9687, 0.06537, 0.2394, -0.968, 0.034, 0.2486, -0.9139, 0.055, 0.4022, -0.9688, 0.1238, 0.2145, -0.9944, -0.05287, -0.09158, -0.9945, -0.02779, -0.1014, -0.9687, 0.06537, 0.2394, -0.9687, 0.06537, 0.2394, -0.9945, -0.02779, -0.1014, -0.9944, -0.0143, -0.1046, -0.968, 0.034, 0.2486, 0.9732, 0.115, -0.1992, 0.9734, 0.06054, -0.2211, 0.9805, -0.05172, 0.1895, 0.9806, -0.09794, 0.1696, 0.9734, 0.06054, -0.2211, 0.9731, 0.03123, -0.2284, 0.98, -0.02693, 0.197, 0.9805, -0.05172, 0.1895, 0.9806, -0.09794, 0.1696, 0.9805, -0.05172, 0.1895, 0.9338, -0.09445, 0.345, 0.9338, -0.1788, 0.3098, 0.9805, -0.05172, 0.1895, 0.98, -0.02693, 0.197, 0.9327, -0.04886, 0.3573, 0.9338, -0.09445, 0.345, 0.3224, -0.4733, 0.8198, 0.3224, -0.2495, 0.9131, 0.1613, -0.2603, 0.952, 0.1613, -0.4934, 0.8547, 0.3224, -0.2495, 0.9131, 0.3197, -0.1284, 0.9388, 0.1597, -0.1337, 0.9781, 0.1613, -0.2603, 0.952, 0.1613, -0.4934, 0.8547, 0.1613, -0.2603, 0.952, -0.1893, -0.259, 0.9471, -0.1894, -0.4909, 0.8503, 0.1613, -0.2603, 0.952, 0.1597, -0.1337, 0.9781, -0.1875, -0.1331, 0.9732, -0.1893, -0.259, 0.9471, -0.1894, -0.4909, 0.8503, -0.1893, -0.259, 0.9471, -0.3774, -0.2441, 0.8933, -0.3774, -0.463, 0.802, -0.1893, -0.259, 0.9471, -0.1875, -0.1331, 0.9732, -0.3744, -0.1256, 0.9187, -0.3774, -0.2441, 0.8933, -0.9153, -0.2014, 0.3488, -0.9153, -0.1064, 0.3885, -0.9687, -0.06537, 0.2395, -0.9688, -0.1238, 0.2145, -0.9153, -0.1064, 0.3885, -0.9139, -0.055, 0.4022, -0.968, -0.034, 0.2486, -0.9687, -0.06537, 0.2395, -0.9688, -0.1238, 0.2145, -0.9687, -0.06537, 0.2395, -0.9945, 0.02779, -0.1014, -0.9944, 0.05287, -0.09157, -0.9687, -0.06537, 0.2395, -0.968, -0.034, 0.2486, -0.9944, 0.0143, -0.1046, -0.9945, 0.02779, -0.1014, 0.9732, 0.115, -0.1992, 0.9806, -0.09794, 0.1696, 0.9805, -0.1383, 0.1396, 0.9734, 0.1613, -0.163, 0.9734, 0.1613, -0.163, 0.9805, -0.1383, 0.1396, 0.98, -0.1571, 0.1218, 0.9731, 0.1822, -0.1413, 0.9806, -0.09794, 0.1696, 0.9338, -0.1788, 0.3098, 0.9338, -0.2516, 0.2543, 0.9805, -0.1383, 0.1396, 0.9805, -0.1383, 0.1396, 0.9338, -0.2516, 0.2543, 0.9327, -0.285, 0.2209, 0.98, -0.1571, 0.1218, 0.3224, -0.4733, 0.8198, 0.1613, -0.4934, 0.8547, 0.1613, -0.6943, 0.7014, 0.3224, -0.666, 0.6726, 0.3224, -0.666, 0.6726, 0.1613, -0.6943, 0.7014, 0.1597, -0.7801, 0.6049, 0.3197, -0.7488, 0.5806, 0.1613, -0.4934, 0.8547, -0.1894, -0.4909, 0.8503, -0.1893, -0.6907, 0.6979, 0.1613, -0.6943, 0.7014, 0.1613, -0.6943, 0.7014, -0.1893, -0.6907, 0.6979, -0.1875, -0.7763, 0.6019, 0.1597, -0.7801, 0.6049, -0.1894, -0.4909, 0.8503, -0.3774, -0.463, 0.802, -0.3774, -0.6516, 0.658, -0.1893, -0.6907, 0.6979, -0.1893, -0.6907, 0.6979, -0.3774, -0.6516, 0.658, -0.3744, -0.7328, 0.5682, -0.1875, -0.7763, 0.6019, -0.9153, -0.2014, 0.3488, -0.9688, -0.1238, 0.2145, -0.9687, -0.1747, 0.1763, -0.9153, -0.2833, 0.2864, -0.9153, -0.2833, 0.2864, -0.9687, -0.1747, 0.1763, -0.968, -0.1983, 0.1538, -0.9139, -0.3208, 0.2487, -0.9688, -0.1238, 0.2145, -0.9944, 0.05287, -0.09157, -0.9945, 0.07394, -0.07478, -0.9687, -0.1747, 0.1763, -0.9687, -0.1747, 0.1763, -0.9945, 0.07394, -0.07478, -0.9944, 0.08341, -0.06467, -0.968, -0.1983, 0.1538, 0.9732, 0.2301, 0.0, 0.9734, 0.2218, -0.05815, 0.9805, -0.19, 0.04997, 0.9806, -0.1959, 6.048e-08, 0.9734, 0.2218, -0.05815, 0.9731, 0.2134, -0.08715, 0.98, -0.184, 0.07515, 0.9805, -0.19, 0.04997, 0.9806, -0.1959, 6.048e-08, 0.9805, -0.19, 0.04997, 0.9338, -0.346, 0.0907, 0.9338, -0.3577, 8.98e-08, 0.9805, -0.19, 0.04997, 0.98, -0.184, 0.07515, 0.9327, -0.3338, 0.1363, 0.9338, -0.346, 0.0907, 0.3224, -0.9466, 0.0, 0.3224, -0.9155, 0.2405, 0.1613, -0.9546, 0.2505, 0.1613, -0.9869, -2.454e-09, 0.3224, -0.9155, 0.2405, 0.3197, -0.8772, 0.3582, 0.1597, -0.9139, 0.3732, 0.1613, -0.9546, 0.2505, 0.1613, -0.9869, -2.454e-09, 0.1613, -0.9546, 0.2505, -0.1893, -0.9497, 0.2493, -0.1894, -0.9819, -9.887e-09, 0.1613, -0.9546, 0.2505, 0.1597, -0.9139, 0.3732, -0.1875, -0.9094, 0.3713, -0.1893, -0.9497, 0.2493, -0.1894, -0.9819, -9.887e-09, -0.1893, -0.9497, 0.2493, -0.3774, -0.8957, 0.2353, -0.3774, -0.9261, -1.854e-08, -0.1893, -0.9497, 0.2493, -0.1875, -0.9094, 0.3713, -0.3744, -0.8585, 0.3506, -0.3774, -0.8957, 0.2353, -0.9153, -0.4028, -8.302e-07, -0.9153, -0.3896, 0.1021, -0.9687, -0.2401, 0.06311, -0.9688, -0.2477, -6.484e-07, -0.9153, -0.3896, 0.1021, -0.9139, -0.3758, 0.1535, -0.968, -0.2323, 0.09487, -0.9687, -0.2401, 0.06311, -0.9688, -0.2477, -6.484e-07, -0.9687, -0.2401, 0.06311, -0.9945, 0.1017, -0.02664, -0.9944, 0.1057, -1.343e-07, -0.9687, -0.2401, 0.06311, -0.968, -0.2323, 0.09487, -0.9944, 0.0977, -0.0399, -0.9945, 0.1017, -0.02664, 0.9732, 0.2301, 0.0, 0.9806, -0.1959, 6.048e-08, 0.9805, -0.19, -0.04997, 0.9734, 0.2218, 0.05815, 0.9734, 0.2218, 0.05815, 0.9805, -0.19, -0.04997, 0.98, -0.184, -0.07515, 0.9731, 0.2134, 0.08715, 0.9806, -0.1959, 6.048e-08, 0.9338, -0.3577, 8.98e-08, 0.9338, -0.346, -0.0907, 0.9805, -0.19, -0.04997, 0.9805, -0.19, -0.04997, 0.9338, -0.346, -0.0907, 0.9327, -0.3338, -0.1363, 0.98, -0.184, -0.07515, 0.3224, -0.9466, 0.0, 0.1613, -0.9869, -2.454e-09, 0.1613, -0.9546, -0.2505, 0.3224, -0.9155, -0.2405, 0.3224, -0.9155, -0.2405, 0.1613, -0.9546, -0.2505, 0.1597, -0.9139, -0.3732, 0.3197, -0.8772, -0.3582, 0.1613, -0.9869, -2.454e-09, -0.1894, -0.9819, -9.887e-09, -0.1893, -0.9497, -0.2493, 0.1613, -0.9546, -0.2505, 0.1613, -0.9546, -0.2505, -0.1893, -0.9497, -0.2493, -0.1875, -0.9094, -0.3713, 0.1597, -0.9139, -0.3732, -0.1894, -0.9819, -9.887e-09, -0.3774, -0.9261, -1.854e-08, -0.3774, -0.8957, -0.2353, -0.1893, -0.9497, -0.2493, -0.1893, -0.9497, -0.2493, -0.3774, -0.8957, -0.2353, -0.3744, -0.8585, -0.3506, -0.1875, -0.9094, -0.3713, -0.9153, -0.4028, -8.302e-07, -0.9688, -0.2477, -6.484e-07, -0.9687, -0.2401, -0.06311, -0.9153, -0.3896, -0.1021, -0.9153, -0.3896, -0.1021, -0.9687, -0.2401, -0.06311, -0.968, -0.2323, -0.09486, -0.9139, -0.3758, -0.1535, -0.9688, -0.2477, -6.484e-07, -0.9944, 0.1057, -1.343e-07, -0.9945, 0.1017, 0.02664, -0.9687, -0.2401, -0.06311, -0.9687, -0.2401, -0.06311, -0.9945, 0.1017, 0.02664, -0.9944, 0.0977, 0.0399, -0.968, -0.2323, -0.09486, 0.9732, 0.115, 0.1992, 0.9734, 0.1613, 0.163, 0.9805, -0.1383, -0.1396, 0.9806, -0.09794, -0.1696, 0.9734, 0.1613, 0.163, 0.9731, 0.1822, 0.1412, 0.98, -0.1571, -0.1218, 0.9805, -0.1383, -0.1396, 0.9806, -0.09794, -0.1696, 0.9805, -0.1383, -0.1396, 0.9338, -0.2516, -0.2543, 0.9338, -0.1789, -0.3098, 0.9805, -0.1383, -0.1396, 0.98, -0.1571, -0.1218, 0.9327, -0.285, -0.221, 0.9338, -0.2516, -0.2543, 0.3224, -0.4733, -0.8198, 0.3224, -0.666, -0.6726, 0.1613, -0.6943, -0.7014, 0.1614, -0.4934, -0.8547, 0.3224, -0.666, -0.6726, 0.3198, -0.7488, -0.5806, 0.1597, -0.7801, -0.6049, 0.1613, -0.6943, -0.7014, 0.1614, -0.4934, -0.8547, 0.1613, -0.6943, -0.7014, -0.1893, -0.6907, -0.6979, -0.1894, -0.4909, -0.8503, 0.1613, -0.6943, -0.7014, 0.1597, -0.7801, -0.6049, -0.1875, -0.7763, -0.6019, -0.1893, -0.6907, -0.6979, -0.1894, -0.4909, -0.8503, -0.1893, -0.6907, -0.6979, -0.3774, -0.6516, -0.658, -0.3774, -0.463, -0.802, -0.1893, -0.6907, -0.6979, -0.1875, -0.7763, -0.6019, -0.3744, -0.7328, -0.5682, -0.3774, -0.6516, -0.658, -0.9153, -0.2014, -0.3488, -0.9153, -0.2833, -0.2864, -0.9687, -0.1747, -0.1763, -0.9688, -0.1238, -0.2145, -0.9153, -0.2833, -0.2864, -0.9139, -0.3208, -0.2487, -0.968, -0.1983, -0.1538, -0.9687, -0.1747, -0.1763, -0.9688, -0.1238, -0.2145, -0.9687, -0.1747, -0.1763, -0.9945, 0.07394, 0.07478, -0.9944, 0.05287, 0.09157, -0.9687, -0.1747, -0.1763, -0.968, -0.1983, -0.1538, -0.9944, 0.08341, 0.06467, -0.9945, 0.07394, 0.07478, 0.9732, 0.115, 0.1992, 0.9806, -0.09794, -0.1696, 0.9805, -0.05172, -0.1895, 0.9734, 0.06054, 0.2211, 0.9734, 0.06054, 0.2211, 0.9805, -0.05172, -0.1895, 0.98, -0.02694, -0.197, 0.9731, 0.03123, 0.2284, 0.9806, -0.09794, -0.1696, 0.9338, -0.1789, -0.3098, 0.9338, -0.09445, -0.345, 0.9805, -0.05172, -0.1895, 0.9805, -0.05172, -0.1895, 0.9338, -0.09445, -0.345, 0.9327, -0.04886, -0.3573, 0.98, -0.02694, -0.197, 0.3224, -0.4733, -0.8198, 0.1614, -0.4934, -0.8547, 0.1613, -0.2603, -0.952, 0.3224, -0.2495, -0.9131, 0.3224, -0.2495, -0.9131, 0.1613, -0.2603, -0.952, 0.1597, -0.1338, -0.9781, 0.3198, -0.1284, -0.9388, 0.1614, -0.4934, -0.8547, -0.1894, -0.4909, -0.8503, -0.1893, -0.259, -0.9471, 0.1613, -0.2603, -0.952, 0.1613, -0.2603, -0.952, -0.1893, -0.259, -0.9471, -0.1875, -0.1331, -0.9732, 0.1597, -0.1338, -0.9781, -0.1894, -0.4909, -0.8503, -0.3774, -0.463, -0.802, -0.3774, -0.2441, -0.8933, -0.1893, -0.259, -0.9471, -0.1893, -0.259, -0.9471, -0.3774, -0.2441, -0.8933, -0.3744, -0.1256, -0.9187, -0.1875, -0.1331, -0.9732, -0.9153, -0.2014, -0.3488, -0.9688, -0.1238, -0.2145, -0.9687, -0.06537, -0.2395, -0.9153, -0.1064, -0.3885, -0.9153, -0.1064, -0.3885, -0.9687, -0.06537, -0.2395, -0.968, -0.034, -0.2486, -0.9139, -0.055, -0.4022, -0.9688, -0.1238, -0.2145, -0.9944, 0.05287, 0.09157, -0.9945, 0.02779, 0.1014, -0.9687, -0.06537, -0.2395, -0.9687, -0.06537, -0.2395, -0.9945, 0.02779, 0.1014, -0.9944, 0.0143, 0.1046, -0.968, -0.034, -0.2486, 0.9732, -0.115, 0.1992, 0.9734, -0.06054, 0.2211, 0.9805, 0.05172, -0.1895, 0.9806, 0.09794, -0.1696, 0.9734, -0.06054, 0.2211, 0.9731, -0.03123, 0.2284, 0.98, 0.02694, -0.197, 0.9805, 0.05172, -0.1895, 0.9806, 0.09794, -0.1696, 0.9805, 0.05172, -0.1895, 0.9338, 0.09445, -0.345, 0.9338, 0.1789, -0.3098, 0.9805, 0.05172, -0.1895, 0.98, 0.02694, -0.197, 0.9327, 0.04886, -0.3573, 0.9338, 0.09445, -0.345, 0.3224, 0.4733, -0.8198, 0.3224, 0.2495, -0.9131, 0.1613, 0.2603, -0.952, 0.1614, 0.4934, -0.8547, 0.3224, 0.2495, -0.9131, 0.3198, 0.1284, -0.9388, 0.1597, 0.1338, -0.9781, 0.1613, 0.2603, -0.952, 0.1614, 0.4934, -0.8547, 0.1613, 0.2603, -0.952, -0.1893, 0.259, -0.9471, -0.1894, 0.4909, -0.8503, 0.1613, 0.2603, -0.952, 0.1597, 0.1338, -0.9781, -0.1875, 0.1331, -0.9732, -0.1893, 0.259, -0.9471, -0.1894, 0.4909, -0.8503, -0.1893, 0.259, -0.9471, -0.3774, 0.2441, -0.8933, -0.3774, 0.463, -0.802, -0.1893, 0.259, -0.9471, -0.1875, 0.1331, -0.9732, -0.3744, 0.1256, -0.9187, -0.3774, 0.2441, -0.8933, -0.9153, 0.2014, -0.3488, -0.9153, 0.1064, -0.3885, -0.9687, 0.06537, -0.2395, -0.9688, 0.1238, -0.2145, -0.9153, 0.1064, -0.3885, -0.9139, 0.055, -0.4022, -0.968, 0.034, -0.2486, -0.9687, 0.06537, -0.2395, -0.9688, 0.1238, -0.2145, -0.9687, 0.06537, -0.2395, -0.9945, -0.02779, 0.1014, -0.9944, -0.05287, 0.09157, -0.9687, 0.06537, -0.2395, -0.968, 0.034, -0.2486, -0.9944, -0.0143, 0.1046, -0.9945, -0.02779, 0.1014, 0.9732, -0.115, 0.1992, 0.9806, 0.09794, -0.1696, 0.9805, 0.1383, -0.1396, 0.9734, -0.1613, 0.163, 0.9734, -0.1613, 0.163, 0.9805, 0.1383, -0.1396, 0.98, 0.1571, -0.1218, 0.9731, -0.1822, 0.1412, 0.9806, 0.09794, -0.1696, 0.9338, 0.1789, -0.3098, 0.9338, 0.2516, -0.2543, 0.9805, 0.1383, -0.1396, 0.9805, 0.1383, -0.1396, 0.9338, 0.2516, -0.2543, 0.9327, 0.285, -0.221, 0.98, 0.1571, -0.1218, 0.3224, 0.4733, -0.8198, 0.1614, 0.4934, -0.8547, 0.1613, 0.6943, -0.7014, 0.3224, 0.666, -0.6726, 0.3224, 0.666, -0.6726, 0.1613, 0.6943, -0.7014, 0.1597, 0.7801, -0.6049, 0.3197, 0.7488, -0.5806, 0.1614, 0.4934, -0.8547, -0.1894, 0.4909, -0.8503, -0.1893, 0.6907, -0.6979, 0.1613, 0.6943, -0.7014, 0.1613, 0.6943, -0.7014, -0.1893, 0.6907, -0.6979, -0.1875, 0.7763, -0.6019, 0.1597, 0.7801, -0.6049, -0.1894, 0.4909, -0.8503, -0.3774, 0.463, -0.802, -0.3774, 0.6516, -0.658, -0.1893, 0.6907, -0.6979, -0.1893, 0.6907, -0.6979, -0.3774, 0.6516, -0.658, -0.3744, 0.7328, -0.5682, -0.1875, 0.7763, -0.6019, -0.9153, 0.2014, -0.3488, -0.9688, 0.1238, -0.2145, -0.9687, 0.1747, -0.1763, -0.9153, 0.2833, -0.2864, -0.9153, 0.2833, -0.2864, -0.9687, 0.1747, -0.1763, -0.968, 0.1983, -0.1538, -0.9139, 0.3208, -0.2487, -0.9688, 0.1238, -0.2145, -0.9944, -0.05287, 0.09157, -0.9945, -0.07394, 0.07478, -0.9687, 0.1747, -0.1763, -0.9687, 0.1747, -0.1763, -0.9945, -0.07394, 0.07478, -0.9944, -0.08341, 0.06467, -0.968, 0.1983, -0.1538])] * 3)])

# ---- objects
ob_wheel = bpy.data.objects.new('wheel', me_wheel)

# ---- transforms, parenting, visibility, modifiers, constraints
ob_wheel.location = (0.0, 0.0, 0.0)
ob_wheel.rotation_euler = (1.571, -0.0, 0.0)
ob_wheel.lineart.crease_threshold = 0.0

# ---- collection membership
col_collection.objects.link(ob_wheel)

# ---- scene / render settings (as saved in the file)
scene.frame_start = 1; scene.frame_end = 250; scene.frame_set(1)
scene.render.engine = 'BLENDER_EEVEE_NEXT'
scene.cycles.use_denoising = False
scene.cycles.samples = 128
scene.cycles.sampling_pattern = 'TABULATED_SOBOL'
scene.cycles.use_adaptive_sampling = False
scene.cycles.use_light_tree = False
scene.view_settings.view_transform = 'Filmic'
bpy.context.view_layer.update()

# ---- added for rendering (the .blend has no active camera and no usable light): camera, sun
cam_auto = bpy.data.cameras.new('AutoCamera')
cam_auto.lens = 50.0
cam_auto.sensor_width = 36.0
cam_auto.clip_end = 1000.0
ob_auto_camera = bpy.data.objects.new('AutoCamera', cam_auto)
scene.collection.objects.link(ob_auto_camera)
ob_auto_camera.location = (0.777191, -1.12697, 0.751316)
ob_auto_camera.rotation_euler = (1.09748, -7.21219e-08, 0.694738)
scene.camera = ob_auto_camera
light_auto_sun = bpy.data.lights.new('AutoSun', 'SUN')
light_auto_sun.energy = 3.0
light_auto_sun.angle = 0.0523599
ob_auto_sun = bpy.data.objects.new('AutoSun', light_auto_sun)
scene.collection.objects.link(ob_auto_sun)
ob_auto_sun.rotation_euler = (0.872665, 0.174533, 0.523599)
bpy.context.view_layer.update()
